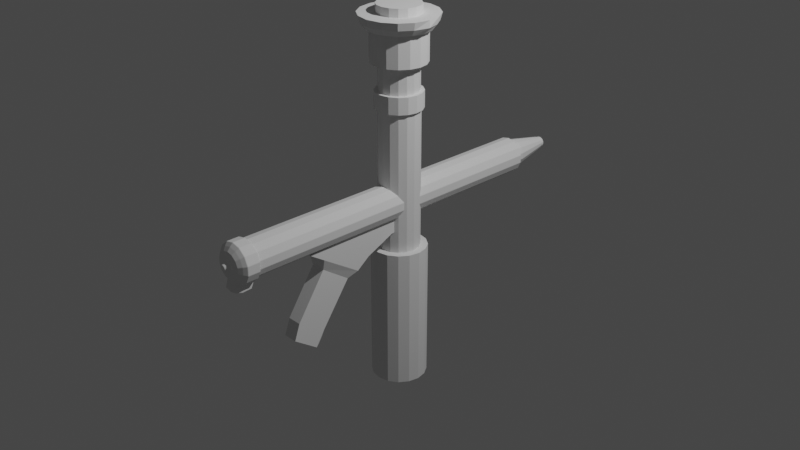 # Source: Family_StarWars.blend  (saved by Blender 2.80.75; exported with 4.5.12 LTS)
import bpy
from mathutils import Matrix  # noqa: F401  (used for matrix-valued properties, if any)

bpy.ops.wm.read_factory_settings(use_empty=True)
scene = bpy.context.scene
scene.name = 'Scene'

# ---- collections
col_lightsaber = bpy.data.collections.new('LightSaber'); scene.collection.children.link(col_lightsaber)
col_pistol = bpy.data.collections.new('Pistol'); scene.collection.children.link(col_pistol)
col_final = bpy.data.collections.new('Final'); scene.collection.children.link(col_final)

# ---- world
world_world = bpy.data.worlds.new('World'); scene.world = world_world
world_world.use_nodes = True; world_world.node_tree.nodes.clear()
_N = world_world.node_tree.nodes; _L = world_world.node_tree.links
n0 = _N.new('ShaderNodeOutputWorld'); n0.name = 'World Output'; n0.location = (300, 300)
n1 = _N.new('ShaderNodeBackground'); n1.name = 'Background'; n1.location = (10, 300)
n1.inputs[0].default_value = (0.05088, 0.05088, 0.05088, 1.0)
_L.new(n1.outputs[0], n0.inputs[0])
n0.is_active_output = True
world_world.color = (0.05088, 0.05088, 0.05088)
world_world.use_sun_shadow = False
world_world.sun_shadow_jitter_overblur = 0.0

# ---- cameras
cam_camera = bpy.data.cameras.new('Camera')
cam_camera.clip_end = 100.0
cam_camera.ortho_scale = 7.314

# ---- lights
light_light = bpy.data.lights.new('Light', 'POINT')
light_light.transmission_factor = 0.0
light_light.energy = 1000.0
light_light.shadow_soft_size = 0.1
light_light.shadow_maximum_resolution = 0.006
light_light.use_absolute_resolution = True

# ---- meshes
me_cylinder_002 = bpy.data.meshes.new('Cylinder.002')
me_cylinder_002.from_pydata([(5.661e-09, 0.294, -1.789), (5.661e-09, 0.294, -0.9879), (0.1125, 0.2716, -1.789), (0.1125, 0.2716, -0.9879), (0.2079, 0.2079, -1.789), (0.2079, 0.2079, -0.9879), (0.2716, 0.1125, -1.789), (0.2716, 0.1125, -0.9879), (0.294, -1.226e-08, -1.789), (0.294, -1.226e-08, -0.9879), (0.2716, -0.1125, -1.789), (0.2716, -0.1125, -0.9879), (0.2079, -0.2079, -1.789), (0.2079, -0.2079, -0.9879), (0.1125, -0.2716, -1.789), (0.1125, -0.2716, -0.9879), (5.006e-08, -0.294, -1.789), (5.006e-08, -0.294, -0.9879), (-0.1125, -0.2716, -1.789), (-0.1125, -0.2716, -0.9879), (-0.2079, -0.2079, -1.789), (-0.2079, -0.2079, -0.9879), (-0.2716, -0.1125, -1.789), (-0.2716, -0.1125, -0.9879), (-0.294, 4.102e-09, -1.789), (-0.294, 4.102e-09, -0.9879), (-0.2716, 0.1125, -1.789), (-0.2716, 0.1125, -0.9879), (-0.2079, 0.2079, -1.789), (-0.2079, 0.2079, -0.9879), (-0.1125, 0.2716, -1.789), (-0.1125, 0.2716, -0.9879), (0.1125, 0.2716, -0.2779), (5.661e-09, 0.294, -0.2779), (0.2079, 0.2079, -0.2779), (0.2716, 0.1125, -0.2779), (0.294, -1.226e-08, -0.2779), (0.2716, -0.1125, -0.2779), (0.2079, -0.2079, -0.2779), (0.1125, -0.2716, -0.2779), (5.006e-08, -0.294, -0.2779), (-0.1125, -0.2716, -0.2779), (-0.2079, -0.2079, -0.2779), (-0.2716, -0.1125, -0.2779), (-0.294, 4.102e-09, -0.2779), (-0.2716, 0.1125, -0.2779), (-0.2079, 0.2079, -0.2779), (-0.1125, 0.2716, -0.2779), (0.09813, 0.2369, -0.2779), (8.747e-09, 0.2564, -0.2779), (0.1813, 0.1813, -0.2779), (0.2369, 0.09813, -0.2779), (0.2564, -1.045e-08, -0.2779), (0.2369, -0.09813, -0.2779), (0.1813, -0.1813, -0.2779), (0.09813, -0.2369, -0.2779), (4.747e-08, -0.2564, -0.2779), (-0.09813, -0.2369, -0.2779), (-0.1813, -0.1813, -0.2779), (-0.2369, -0.09813, -0.2779), (-0.2564, 3.816e-09, -0.2779), (-0.2369, 0.09813, -0.2779), (-0.1813, 0.1813, -0.2779), (-0.09813, 0.2369, -0.2779), (0.09606, 0.2319, -0.2779), (8.985e-09, 0.251, -0.2779), (0.1775, 0.1775, -0.2779), (0.2319, 0.09606, -0.2779), (0.251, -1.023e-08, -0.2779), (0.2319, -0.09606, -0.2779), (0.1775, -0.1775, -0.2779), (0.09606, -0.2319, -0.2779), (4.689e-08, -0.251, -0.2779), (-0.09606, -0.2319, -0.2779), (-0.1775, -0.1775, -0.2779), (-0.2319, -0.09606, -0.2779), (-0.251, 3.735e-09, -0.2779), (-0.2319, 0.09606, -0.2779), (-0.1775, 0.1775, -0.2779), (-0.09606, 0.2319, -0.2779), (0.09524, 0.2299, -0.2779), (9.179e-09, 0.2489, -0.2779), (0.176, 0.176, -0.2779), (0.2299, 0.09524, -0.2779), (0.2489, -1.013e-08, -0.2779), (0.2299, -0.09524, -0.2779), (0.176, -0.176, -0.2779), (0.09524, -0.2299, -0.2779), (4.676e-08, -0.2489, -0.2779), (-0.09524, -0.2299, -0.2779), (-0.176, -0.176, -0.2779), (-0.2299, -0.09524, -0.2779), (-0.2489, 3.711e-09, -0.2779), (-0.2299, 0.09524, -0.2779), (-0.176, 0.176, -0.2779), (-0.09524, 0.2299, -0.2779), (0.08293, 0.2002, -0.2779), (1.094e-08, 0.2167, -0.2779), (0.1532, 0.1532, -0.2779), (0.2002, 0.08293, -0.2779), (0.2167, -8.464e-09, -0.2779), (0.2002, -0.08293, -0.2779), (0.1532, -0.1532, -0.2779), (0.08293, -0.2002, -0.2779), (4.366e-08, -0.2167, -0.2779), (-0.08293, -0.2002, -0.2779), (-0.1532, -0.1532, -0.2779), (-0.2002, -0.08293, -0.2779), (-0.2167, 3.593e-09, -0.2779), (-0.2002, 0.08293, -0.2779), (-0.1532, 0.1532, -0.2779), (-0.08293, 0.2002, -0.2779), (0.08293, 0.2002, 1.205), (-2.688e-08, 0.2167, 1.205), (0.1532, 0.1532, 1.205), (0.2002, 0.08293, 1.205), (0.2167, -8.464e-09, 1.205), (0.2002, -0.08293, 1.205), (0.1532, -0.1532, 1.205), (0.08293, -0.2002, 1.205), (5.841e-09, -0.2167, 1.205), (-0.08293, -0.2002, 1.205), (-0.1532, -0.1532, 1.205), (-0.2002, -0.08293, 1.205), (-0.2167, 3.593e-09, 1.205), (-0.2002, 0.08293, 1.205), (-0.1532, 0.1532, 1.205), (-0.08293, 0.2002, 1.205), (0.0947, 0.2286, 1.205), (-2.885e-08, 0.2475, 1.205), (0.175, 0.175, 1.205), (0.2286, 0.0947, 1.205), (0.2475, -9.93e-09, 1.205), (0.2286, -0.0947, 1.205), (0.175, -0.175, 1.205), (0.0947, -0.2286, 1.205), (8.52e-09, -0.2475, 1.205), (-0.0947, -0.2286, 1.205), (-0.175, -0.175, 1.205), (-0.2286, -0.0947, 1.205), (-0.2475, 3.838e-09, 1.205), (-0.2286, 0.0947, 1.205), (-0.175, 0.175, 1.205), (-0.0947, 0.2286, 1.205), (0.0947, 0.2286, 1.381), (-6.378e-08, 0.2475, 1.381), (0.175, 0.175, 1.381), (0.2286, 0.0947, 1.381), (0.2475, -9.93e-09, 1.381), (0.2286, -0.0947, 1.381), (0.175, -0.175, 1.381), (0.0947, -0.2286, 1.381), (-2.642e-08, -0.2475, 1.381), (-0.0947, -0.2286, 1.381), (-0.175, -0.175, 1.381), (-0.2286, -0.0947, 1.381), (-0.2475, 3.838e-09, 1.381), (-0.2286, 0.0947, 1.381), (-0.175, 0.175, 1.381), (-0.0947, 0.2286, 1.381), (0.07971, 0.1924, 1.381), (-6.047e-08, 0.2083, 1.381), (0.1473, 0.1473, 1.381), (0.1924, 0.07971, 1.381), (0.2083, -8.063e-09, 1.381), (0.1924, -0.07971, 1.381), (0.1473, -0.1473, 1.381), (0.07971, -0.1924, 1.381), (-2.902e-08, -0.2083, 1.381), (-0.07971, -0.1924, 1.381), (-0.1473, -0.1473, 1.381), (-0.1924, -0.07971, 1.381), (-0.2083, 3.525e-09, 1.381), (-0.1924, 0.07971, 1.381), (-0.1473, 0.1473, 1.381), (-0.07971, 0.1924, 1.381), (0.07971, 0.1924, 1.666), (-4.447e-08, 0.2083, 1.666), (0.1473, 0.1473, 1.666), (0.1924, 0.07971, 1.666), (0.2083, -8.063e-09, 1.666), (0.1924, -0.07971, 1.666), (0.1473, -0.1473, 1.666), (0.07971, -0.1924, 1.666), (-1.301e-08, -0.2083, 1.666), (-0.07971, -0.1924, 1.666), (-0.1473, -0.1473, 1.666), (-0.1924, -0.07971, 1.666), (-0.2083, 3.525e-09, 1.666), (-0.1924, 0.07971, 1.666), (-0.1473, 0.1473, 1.666), (-0.07971, 0.1924, 1.666), (0.1104, 0.2665, 1.666), (-5.1e-08, 0.2884, 1.666), (0.2039, 0.2039, 1.666), (0.2665, 0.1104, 1.666), (0.2884, -1.26e-08, 1.666), (0.2665, -0.1104, 1.666), (0.2039, -0.2039, 1.666), (0.1104, -0.2665, 1.666), (-7.451e-09, -0.2884, 1.666), (-0.1104, -0.2665, 1.666), (-0.2039, -0.2039, 1.666), (-0.2665, -0.1104, 1.666), (-0.2884, 3.449e-09, 1.666), (-0.2665, 0.1104, 1.666), (-0.2039, 0.2039, 1.666), (-0.1104, 0.2665, 1.666), (0.1104, 0.2665, 1.998), (-1.218e-08, 0.2884, 1.998), (0.2039, 0.2039, 1.998), (0.2665, 0.1104, 1.998), (0.2884, -1.26e-08, 1.998), (0.2665, -0.1104, 1.998), (0.2039, -0.2039, 1.998), (0.1104, -0.2665, 1.998), (3.137e-08, -0.2884, 1.998), (-0.1104, -0.2665, 1.998), (-0.2039, -0.2039, 1.998), (-0.2665, -0.1104, 1.998), (-0.2884, 3.449e-09, 1.998), (-0.2665, 0.1104, 1.998), (-0.2039, 0.2039, 1.998), (-0.1104, 0.2665, 1.998), (0.128, 0.3091, 1.998), (-1.405e-08, 0.3345, 1.998), (0.2365, 0.2365, 1.998), (0.3091, 0.128, 1.998), (0.3345, -1.491e-08, 1.998), (0.3091, -0.128, 1.998), (0.2365, -0.2365, 1.998), (0.128, -0.3091, 1.998), (3.646e-08, -0.3345, 1.998), (-0.128, -0.3091, 1.998), (-0.2365, -0.2365, 1.998), (-0.3091, -0.128, 1.998), (-0.3345, 3.702e-09, 1.998), (-0.3091, 0.128, 1.998), (-0.2365, 0.2365, 1.998), (-0.128, 0.3091, 1.998), (0.1467, 0.3542, 2.063), (-1.841e-08, 0.3833, 2.063), (0.2711, 0.2711, 2.063), (0.3542, 0.1467, 2.063), (0.3542, -0.1467, 2.063), (0.2711, -0.2711, 2.063), (0.1467, -0.3542, 2.063), (3.947e-08, -0.3833, 2.063), (-0.1467, -0.3542, 2.063), (-0.2711, -0.2711, 2.063), (-0.3542, -0.1467, 2.063), (-0.3833, 3.97e-09, 2.063), (-0.3542, 0.1467, 2.063), (-0.2711, 0.2711, 2.063), (-0.1467, 0.3542, 2.063), (0.4052, -1.845e-08, 2.068), (0.1551, 0.3744, 2.141), (-2.391e-08, 0.4052, 2.141), (0.2865, 0.2865, 2.141), (0.3744, 0.1551, 2.141), (0.4052, -1.845e-08, 2.141), (0.3744, -0.1551, 2.141), (0.2865, -0.2865, 2.141), (0.1551, -0.3744, 2.141), (3.728e-08, -0.4052, 2.141), (-0.1551, -0.3744, 2.141), (-0.2865, -0.2865, 2.141), (-0.3744, -0.1551, 2.141), (-0.4052, 4.091e-09, 2.141), (-0.3744, 0.1551, 2.141), (-0.2865, 0.2865, 2.141), (-0.1551, 0.3744, 2.141), (0.08677, 0.2095, 2.141), (-1.256e-08, 0.2268, 2.141), (0.1603, 0.1603, 2.141), (0.2095, 0.08677, 2.141), (0.2268, -8.686e-09, 2.141), (0.2095, -0.08677, 2.141), (0.1603, -0.1603, 2.141), (0.08677, -0.2095, 2.141), (2.168e-08, -0.2268, 2.141), (-0.08677, -0.2095, 2.141), (-0.1603, -0.1603, 2.141), (-0.2095, -0.08677, 2.141), (-0.2268, 3.93e-09, 2.141), (-0.2095, 0.08677, 2.141), (-0.1603, 0.1603, 2.141), (-0.08677, 0.2095, 2.141), (0.08677, 0.2095, 2.227), (-3.706e-08, 0.2268, 2.227), (0.1603, 0.1603, 2.227), (0.2095, 0.08677, 2.227), (0.2268, -8.686e-09, 2.227), (0.2095, -0.08677, 2.227), (0.1603, -0.1603, 2.227), (0.08677, -0.2095, 2.227), (-2.817e-09, -0.2268, 2.227), (-0.08677, -0.2095, 2.227), (-0.1603, -0.1603, 2.227), (-0.2095, -0.08677, 2.227), (-0.2268, 3.93e-09, 2.227), (-0.2095, 0.08677, 2.227), (-0.1603, 0.1603, 2.227), (-0.08677, 0.2095, 2.227)], [], [(0, 1, 3, 2), (2, 3, 5, 4), (4, 5, 7, 6), (6, 7, 9, 8), (8, 9, 11, 10), (10, 11, 13, 12), (12, 13, 15, 14), (14, 15, 17, 16), (16, 17, 19, 18), (18, 19, 21, 20), (20, 21, 23, 22), (22, 23, 25, 24), (24, 25, 27, 26), (26, 27, 29, 28), (13, 11, 37, 38), (28, 29, 31, 30), (30, 31, 1, 0), (0, 2, 4, 6, 8, 10, 12, 14, 16, 18, 20, 22, 24, 26, 28, 30), (39, 38, 54, 55), (23, 21, 42, 43), (1, 31, 47, 33), (9, 7, 35, 36), (19, 17, 40, 41), (29, 27, 45, 46), (5, 3, 32, 34), (15, 13, 38, 39), (25, 23, 43, 44), (11, 9, 36, 37), (21, 19, 41, 42), (31, 29, 46, 47), (7, 5, 34, 35), (17, 15, 39, 40), (3, 1, 33, 32), (27, 25, 44, 45), (60, 59, 75, 76), (47, 46, 62, 63), (40, 39, 55, 56), (32, 33, 49, 48), (33, 47, 63, 49), (41, 40, 56, 57), (34, 32, 48, 50), (42, 41, 57, 58), (35, 34, 50, 51), (43, 42, 58, 59), (36, 35, 51, 52), (44, 43, 59, 60), (37, 36, 52, 53), (45, 44, 60, 61), (38, 37, 53, 54), (46, 45, 61, 62), (74, 73, 89, 90), (53, 52, 68, 69), (61, 60, 76, 77), (54, 53, 69, 70), (62, 61, 77, 78), (55, 54, 70, 71), (63, 62, 78, 79), (56, 55, 71, 72), (48, 49, 65, 64), (49, 63, 79, 65), (57, 56, 72, 73), (50, 48, 64, 66), (58, 57, 73, 74), (51, 50, 66, 67), (59, 58, 74, 75), (52, 51, 67, 68), (95, 94, 110, 111), (67, 66, 82, 83), (75, 74, 90, 91), (68, 67, 83, 84), (76, 75, 91, 92), (69, 68, 84, 85), (77, 76, 92, 93), (70, 69, 85, 86), (78, 77, 93, 94), (71, 70, 86, 87), (79, 78, 94, 95), (72, 71, 87, 88), (64, 65, 81, 80), (65, 79, 95, 81), (73, 72, 88, 89), (66, 64, 80, 82), (101, 100, 116, 117), (88, 87, 103, 104), (80, 81, 97, 96), (81, 95, 111, 97), (89, 88, 104, 105), (82, 80, 96, 98), (90, 89, 105, 106), (83, 82, 98, 99), (91, 90, 106, 107), (84, 83, 99, 100), (92, 91, 107, 108), (85, 84, 100, 101), (93, 92, 108, 109), (86, 85, 101, 102), (94, 93, 109, 110), (87, 86, 102, 103), (122, 121, 137, 138), (109, 108, 124, 125), (102, 101, 117, 118), (110, 109, 125, 126), (103, 102, 118, 119), (111, 110, 126, 127), (104, 103, 119, 120), (96, 97, 113, 112), (97, 111, 127, 113), (105, 104, 120, 121), (98, 96, 112, 114), (106, 105, 121, 122), (99, 98, 114, 115), (107, 106, 122, 123), (100, 99, 115, 116), (108, 107, 123, 124), (143, 142, 158, 159), (115, 114, 130, 131), (123, 122, 138, 139), (116, 115, 131, 132), (124, 123, 139, 140), (117, 116, 132, 133), (125, 124, 140, 141), (118, 117, 133, 134), (126, 125, 141, 142), (119, 118, 134, 135), (127, 126, 142, 143), (120, 119, 135, 136), (112, 113, 129, 128), (113, 127, 143, 129), (121, 120, 136, 137), (114, 112, 128, 130), (149, 148, 164, 165), (136, 135, 151, 152), (128, 129, 145, 144), (129, 143, 159, 145), (137, 136, 152, 153), (130, 128, 144, 146), (138, 137, 153, 154), (131, 130, 146, 147), (139, 138, 154, 155), (132, 131, 147, 148), (140, 139, 155, 156), (133, 132, 148, 149), (141, 140, 156, 157), (134, 133, 149, 150), (142, 141, 157, 158), (135, 134, 150, 151), (170, 169, 185, 186), (157, 156, 172, 173), (150, 149, 165, 166), (158, 157, 173, 174), (151, 150, 166, 167), (159, 158, 174, 175), (152, 151, 167, 168), (144, 145, 161, 160), (145, 159, 175, 161), (153, 152, 168, 169), (146, 144, 160, 162), (154, 153, 169, 170), (147, 146, 162, 163), (155, 154, 170, 171), (148, 147, 163, 164), (156, 155, 171, 172), (191, 190, 206, 207), (163, 162, 178, 179), (171, 170, 186, 187), (164, 163, 179, 180), (172, 171, 187, 188), (165, 164, 180, 181), (173, 172, 188, 189), (166, 165, 181, 182), (174, 173, 189, 190), (167, 166, 182, 183), (175, 174, 190, 191), (168, 167, 183, 184), (160, 161, 177, 176), (161, 175, 191, 177), (169, 168, 184, 185), (162, 160, 176, 178), (205, 204, 220, 221), (184, 183, 199, 200), (176, 177, 193, 192), (177, 191, 207, 193), (185, 184, 200, 201), (178, 176, 192, 194), (186, 185, 201, 202), (179, 178, 194, 195), (187, 186, 202, 203), (180, 179, 195, 196), (188, 187, 203, 204), (181, 180, 196, 197), (189, 188, 204, 205), (182, 181, 197, 198), (190, 189, 205, 206), (183, 182, 198, 199), (211, 210, 226, 227), (198, 197, 213, 214), (206, 205, 221, 222), (199, 198, 214, 215), (207, 206, 222, 223), (200, 199, 215, 216), (192, 193, 209, 208), (193, 207, 223, 209), (201, 200, 216, 217), (194, 192, 208, 210), (202, 201, 217, 218), (195, 194, 210, 211), (203, 202, 218, 219), (196, 195, 211, 212), (204, 203, 219, 220), (197, 196, 212, 213), (232, 231, 246, 247), (219, 218, 234, 235), (212, 211, 227, 228), (220, 219, 235, 236), (213, 212, 228, 229), (221, 220, 236, 237), (214, 213, 229, 230), (222, 221, 237, 238), (215, 214, 230, 231), (223, 222, 238, 239), (216, 215, 231, 232), (208, 209, 225, 224), (209, 223, 239, 225), (217, 216, 232, 233), (210, 208, 224, 226), (218, 217, 233, 234), (224, 225, 241, 240), (225, 239, 254, 241), (233, 232, 247, 248), (226, 224, 240, 242), (234, 233, 248, 249), (227, 226, 242, 243), (235, 234, 249, 250), (228, 227, 243, 255), (236, 235, 250, 251), (229, 228, 255, 244), (237, 236, 251, 252), (230, 229, 244, 245), (238, 237, 252, 253), (231, 230, 245, 246), (239, 238, 253, 254), (243, 242, 258, 259), (264, 263, 279, 280), (250, 249, 266, 267), (255, 243, 259, 260), (251, 250, 267, 268), (244, 255, 260, 261), (252, 251, 268, 269), (245, 244, 261, 262), (253, 252, 269, 270), (246, 245, 262, 263), (254, 253, 270, 271), (247, 246, 263, 264), (240, 241, 257, 256), (241, 254, 271, 257), (248, 247, 264, 265), (242, 240, 256, 258), (249, 248, 265, 266), (285, 284, 300, 301), (256, 257, 273, 272), (257, 271, 287, 273), (265, 264, 280, 281), (258, 256, 272, 274), (266, 265, 281, 282), (259, 258, 274, 275), (267, 266, 282, 283), (260, 259, 275, 276), (268, 267, 283, 284), (261, 260, 276, 277), (269, 268, 284, 285), (262, 261, 277, 278), (270, 269, 285, 286), (263, 262, 278, 279), (271, 270, 286, 287), (288, 289, 303, 302, 301, 300, 299, 298, 297, 296, 295, 294, 293, 292, 291, 290), (278, 277, 293, 294), (286, 285, 301, 302), (279, 278, 294, 295), (287, 286, 302, 303), (280, 279, 295, 296), (272, 273, 289, 288), (273, 287, 303, 289), (281, 280, 296, 297), (274, 272, 288, 290), (282, 281, 297, 298), (275, 274, 290, 291), (283, 282, 298, 299), (276, 275, 291, 292), (284, 283, 299, 300), (277, 276, 292, 293)])
_uv = me_cylinder_002.uv_layers.new(name='UVMap')
_uv.uv.foreach_set('vector', [1.0, 0.5, 1.0, 1.0, 0.9375, 1.0, 0.9375, 0.5, 0.9375, 0.5, 0.9375, 1.0, 0.875, 1.0, 0.875, 0.5, 0.875, 0.5, 0.875, 1.0, 0.8125, 1.0, 0.8125, 0.5, 0.8125, 0.5, 0.8125, 1.0, 0.75, 1.0, 0.75, 0.5, 0.75, 0.5, 0.75, 1.0, 0.6875, 1.0, 0.6875, 0.5, 0.6875, 0.5, 0.6875, 1.0, 0.625, 1.0, 0.625, 0.5, 0.625, 0.5, 0.625, 1.0, 0.5625, 1.0, 0.5625, 0.5, 0.5625, 0.5, 0.5625, 1.0, 0.5, 1.0, 0.5, 0.5, 0.5, 0.5, 0.5, 1.0, 0.4375, 1.0, 0.4375, 0.5, 0.4375, 0.5, 0.4375, 1.0, 0.375, 1.0, 0.375, 0.5, 0.375, 0.5, 0.375, 1.0, 0.3125, 1.0, 0.3125, 0.5, 0.3125, 0.5, 0.3125, 1.0, 0.25, 1.0, 0.25, 0.5, 0.25, 0.5, 0.25, 1.0, 0.1875, 1.0, 0.1875, 0.5, 0.1875, 0.5, 0.1875, 1.0, 0.125, 1.0, 0.125, 0.5, 0.625, 1.0, 0.6875, 1.0, 0.6875, 1.0, 0.625, 1.0, 0.125, 0.5, 0.125, 1.0, 0.0625, 1.0, 0.0625, 0.5, 0.0625, 0.5, 0.0625, 1.0, 0.0, 1.0, 0.0, 0.5, 0.75, 0.49, 0.8418, 0.4717, 0.9197, 0.4197, 0.9717, 0.3418, 0.99, 0.25, 0.9717, 0.1582, 0.9197, 0.08029, 0.8418, 0.02827, 0.75, 0.01, 0.6582, 0.02827, 0.5803, 0.08029, 0.5283, 0.1582, 0.51, 0.25, 0.5283, 0.3418, 0.5803, 0.4197, 0.6582, 0.4717, 0.5625, 1.0, 0.625, 1.0, 0.625, 1.0, 0.5625, 1.0, 0.3125, 1.0, 0.375, 1.0, 0.375, 1.0, 0.3125, 1.0, 0.0, 1.0, 0.0625, 1.0, 0.0625, 1.0, 0.0, 1.0, 0.75, 1.0, 0.8125, 1.0, 0.8125, 1.0, 0.75, 1.0, 0.4375, 1.0, 0.5, 1.0, 0.5, 1.0, 0.4375, 1.0, 0.125, 1.0, 0.1875, 1.0, 0.1875, 1.0, 0.125, 1.0, 0.875, 1.0, 0.9375, 1.0, 0.9375, 1.0, 0.875, 1.0, 0.5625, 1.0, 0.625, 1.0, 0.625, 1.0, 0.5625, 1.0, 0.25, 1.0, 0.3125, 1.0, 0.3125, 1.0, 0.25, 1.0, 0.6875, 1.0, 0.75, 1.0, 0.75, 1.0, 0.6875, 1.0, 0.375, 1.0, 0.4375, 1.0, 0.4375, 1.0, 0.375, 1.0, 0.0625, 1.0, 0.125, 1.0, 0.125, 1.0, 0.0625, 1.0, 0.8125, 1.0, 0.875, 1.0, 0.875, 1.0, 0.8125, 1.0, 0.5, 1.0, 0.5625, 1.0, 0.5625, 1.0, 0.5, 1.0, 0.9375, 1.0, 1.0, 1.0, 1.0, 1.0, 0.9375, 1.0, 0.1875, 1.0, 0.25, 1.0, 0.25, 1.0, 0.1875, 1.0, 0.25, 1.0, 0.3125, 1.0, 0.3125, 1.0, 0.25, 1.0, 0.0625, 1.0, 0.125, 1.0, 0.125, 1.0, 0.0625, 1.0, 0.5, 1.0, 0.5625, 1.0, 0.5625, 1.0, 0.5, 1.0, 0.9375, 1.0, 1.0, 1.0, 1.0, 1.0, 0.9375, 1.0, 0.0, 1.0, 0.0625, 1.0, 0.0625, 1.0, 0.0, 1.0, 0.4375, 1.0, 0.5, 1.0, 0.5, 1.0, 0.4375, 1.0, 0.875, 1.0, 0.9375, 1.0, 0.9375, 1.0, 0.875, 1.0, 0.375, 1.0, 0.4375, 1.0, 0.4375, 1.0, 0.375, 1.0, 0.8125, 1.0, 0.875, 1.0, 0.875, 1.0, 0.8125, 1.0, 0.3125, 1.0, 0.375, 1.0, 0.375, 1.0, 0.3125, 1.0, 0.75, 1.0, 0.8125, 1.0, 0.8125, 1.0, 0.75, 1.0, 0.25, 1.0, 0.3125, 1.0, 0.3125, 1.0, 0.25, 1.0, 0.6875, 1.0, 0.75, 1.0, 0.75, 1.0, 0.6875, 1.0, 0.1875, 1.0, 0.25, 1.0, 0.25, 1.0, 0.1875, 1.0, 0.625, 1.0, 0.6875, 1.0, 0.6875, 1.0, 0.625, 1.0, 0.125, 1.0, 0.1875, 1.0, 0.1875, 1.0, 0.125, 1.0, 0.375, 1.0, 0.4375, 1.0, 0.4375, 1.0, 0.375, 1.0, 0.6875, 1.0, 0.75, 1.0, 0.75, 1.0, 0.6875, 1.0, 0.1875, 1.0, 0.25, 1.0, 0.25, 1.0, 0.1875, 1.0, 0.625, 1.0, 0.6875, 1.0, 0.6875, 1.0, 0.625, 1.0, 0.125, 1.0, 0.1875, 1.0, 0.1875, 1.0, 0.125, 1.0, 0.5625, 1.0, 0.625, 1.0, 0.625, 1.0, 0.5625, 1.0, 0.0625, 1.0, 0.125, 1.0, 0.125, 1.0, 0.0625, 1.0, 0.5, 1.0, 0.5625, 1.0, 0.5625, 1.0, 0.5, 1.0, 0.9375, 1.0, 1.0, 1.0, 1.0, 1.0, 0.9375, 1.0, 0.0, 1.0, 0.0625, 1.0, 0.0625, 1.0, 0.0, 1.0, 0.4375, 1.0, 0.5, 1.0, 0.5, 1.0, 0.4375, 1.0, 0.875, 1.0, 0.9375, 1.0, 0.9375, 1.0, 0.875, 1.0, 0.375, 1.0, 0.4375, 1.0, 0.4375, 1.0, 0.375, 1.0, 0.8125, 1.0, 0.875, 1.0, 0.875, 1.0, 0.8125, 1.0, 0.3125, 1.0, 0.375, 1.0, 0.375, 1.0, 0.3125, 1.0, 0.75, 1.0, 0.8125, 1.0, 0.8125, 1.0, 0.75, 1.0, 0.0625, 1.0, 0.125, 1.0, 0.125, 1.0, 0.0625, 1.0, 0.8125, 1.0, 0.875, 1.0, 0.875, 1.0, 0.8125, 1.0, 0.3125, 1.0, 0.375, 1.0, 0.375, 1.0, 0.3125, 1.0, 0.75, 1.0, 0.8125, 1.0, 0.8125, 1.0, 0.75, 1.0, 0.25, 1.0, 0.3125, 1.0, 0.3125, 1.0, 0.25, 1.0, 0.6875, 1.0, 0.75, 1.0, 0.75, 1.0, 0.6875, 1.0, 0.1875, 1.0, 0.25, 1.0, 0.25, 1.0, 0.1875, 1.0, 0.625, 1.0, 0.6875, 1.0, 0.6875, 1.0, 0.625, 1.0, 0.125, 1.0, 0.1875, 1.0, 0.1875, 1.0, 0.125, 1.0, 0.5625, 1.0, 0.625, 1.0, 0.625, 1.0, 0.5625, 1.0, 0.0625, 1.0, 0.125, 1.0, 0.125, 1.0, 0.0625, 1.0, 0.5, 1.0, 0.5625, 1.0, 0.5625, 1.0, 0.5, 1.0, 0.9375, 1.0, 1.0, 1.0, 1.0, 1.0, 0.9375, 1.0, 0.0, 1.0, 0.0625, 1.0, 0.0625, 1.0, 0.0, 1.0, 0.4375, 1.0, 0.5, 1.0, 0.5, 1.0, 0.4375, 1.0, 0.875, 1.0, 0.9375, 1.0, 0.9375, 1.0, 0.875, 1.0, 0.6875, 1.0, 0.75, 1.0, 0.75, 1.0, 0.6875, 1.0, 0.5, 1.0, 0.5625, 1.0, 0.5625, 1.0, 0.5, 1.0, 0.9375, 1.0, 1.0, 1.0, 1.0, 1.0, 0.9375, 1.0, 0.0, 1.0, 0.0625, 1.0, 0.0625, 1.0, 0.0, 1.0, 0.4375, 1.0, 0.5, 1.0, 0.5, 1.0, 0.4375, 1.0, 0.875, 1.0, 0.9375, 1.0, 0.9375, 1.0, 0.875, 1.0, 0.375, 1.0, 0.4375, 1.0, 0.4375, 1.0, 0.375, 1.0, 0.8125, 1.0, 0.875, 1.0, 0.875, 1.0, 0.8125, 1.0, 0.3125, 1.0, 0.375, 1.0, 0.375, 1.0, 0.3125, 1.0, 0.75, 1.0, 0.8125, 1.0, 0.8125, 1.0, 0.75, 1.0, 0.25, 1.0, 0.3125, 1.0, 0.3125, 1.0, 0.25, 1.0, 0.6875, 1.0, 0.75, 1.0, 0.75, 1.0, 0.6875, 1.0, 0.1875, 1.0, 0.25, 1.0, 0.25, 1.0, 0.1875, 1.0, 0.625, 1.0, 0.6875, 1.0, 0.6875, 1.0, 0.625, 1.0, 0.125, 1.0, 0.1875, 1.0, 0.1875, 1.0, 0.125, 1.0, 0.5625, 1.0, 0.625, 1.0, 0.625, 1.0, 0.5625, 1.0, 0.375, 1.0, 0.4375, 1.0, 0.4375, 1.0, 0.375, 1.0, 0.1875, 1.0, 0.25, 1.0, 0.25, 1.0, 0.1875, 1.0, 0.625, 1.0, 0.6875, 1.0, 0.6875, 1.0, 0.625, 1.0, 0.125, 1.0, 0.1875, 1.0, 0.1875, 1.0, 0.125, 1.0, 0.5625, 1.0, 0.625, 1.0, 0.625, 1.0, 0.5625, 1.0, 0.0625, 1.0, 0.125, 1.0, 0.125, 1.0, 0.0625, 1.0, 0.5, 1.0, 0.5625, 1.0, 0.5625, 1.0, 0.5, 1.0, 0.9375, 1.0, 1.0, 1.0, 1.0, 1.0, 0.9375, 1.0, 0.0, 1.0, 0.0625, 1.0, 0.0625, 1.0, 0.0, 1.0, 0.4375, 1.0, 0.5, 1.0, 0.5, 1.0, 0.4375, 1.0, 0.875, 1.0, 0.9375, 1.0, 0.9375, 1.0, 0.875, 1.0, 0.375, 1.0, 0.4375, 1.0, 0.4375, 1.0, 0.375, 1.0, 0.8125, 1.0, 0.875, 1.0, 0.875, 1.0, 0.8125, 1.0, 0.3125, 1.0, 0.375, 1.0, 0.375, 1.0, 0.3125, 1.0, 0.75, 1.0, 0.8125, 1.0, 0.8125, 1.0, 0.75, 1.0, 0.25, 1.0, 0.3125, 1.0, 0.3125, 1.0, 0.25, 1.0, 0.0625, 1.0, 0.125, 1.0, 0.125, 1.0, 0.0625, 1.0, 0.8125, 1.0, 0.875, 1.0, 0.875, 1.0, 0.8125, 1.0, 0.3125, 1.0, 0.375, 1.0, 0.375, 1.0, 0.3125, 1.0, 0.75, 1.0, 0.8125, 1.0, 0.8125, 1.0, 0.75, 1.0, 0.25, 1.0, 0.3125, 1.0, 0.3125, 1.0, 0.25, 1.0, 0.6875, 1.0, 0.75, 1.0, 0.75, 1.0, 0.6875, 1.0, 0.1875, 1.0, 0.25, 1.0, 0.25, 1.0, 0.1875, 1.0, 0.625, 1.0, 0.6875, 1.0, 0.6875, 1.0, 0.625, 1.0, 0.125, 1.0, 0.1875, 1.0, 0.1875, 1.0, 0.125, 1.0, 0.5625, 1.0, 0.625, 1.0, 0.625, 1.0, 0.5625, 1.0, 0.0625, 1.0, 0.125, 1.0, 0.125, 1.0, 0.0625, 1.0, 0.5, 1.0, 0.5625, 1.0, 0.5625, 1.0, 0.5, 1.0, 0.9375, 1.0, 1.0, 1.0, 1.0, 1.0, 0.9375, 1.0, 0.0, 1.0, 0.0625, 1.0, 0.0625, 1.0, 0.0, 1.0, 0.4375, 1.0, 0.5, 1.0, 0.5, 1.0, 0.4375, 1.0, 0.875, 1.0, 0.9375, 1.0, 0.9375, 1.0, 0.875, 1.0, 0.6875, 1.0, 0.75, 1.0, 0.75, 1.0, 0.6875, 1.0, 0.5, 1.0, 0.5625, 1.0, 0.5625, 1.0, 0.5, 1.0, 0.9375, 1.0, 1.0, 1.0, 1.0, 1.0, 0.9375, 1.0, 0.0, 1.0, 0.0625, 1.0, 0.0625, 1.0, 0.0, 1.0, 0.4375, 1.0, 0.5, 1.0, 0.5, 1.0, 0.4375, 1.0, 0.875, 1.0, 0.9375, 1.0, 0.9375, 1.0, 0.875, 1.0, 0.375, 1.0, 0.4375, 1.0, 0.4375, 1.0, 0.375, 1.0, 0.8125, 1.0, 0.875, 1.0, 0.875, 1.0, 0.8125, 1.0, 0.3125, 1.0, 0.375, 1.0, 0.375, 1.0, 0.3125, 1.0, 0.75, 1.0, 0.8125, 1.0, 0.8125, 1.0, 0.75, 1.0, 0.25, 1.0, 0.3125, 1.0, 0.3125, 1.0, 0.25, 1.0, 0.6875, 1.0, 0.75, 1.0, 0.75, 1.0, 0.6875, 1.0, 0.1875, 1.0, 0.25, 1.0, 0.25, 1.0, 0.1875, 1.0, 0.625, 1.0, 0.6875, 1.0, 0.6875, 1.0, 0.625, 1.0, 0.125, 1.0, 0.1875, 1.0, 0.1875, 1.0, 0.125, 1.0, 0.5625, 1.0, 0.625, 1.0, 0.625, 1.0, 0.5625, 1.0, 0.375, 1.0, 0.4375, 1.0, 0.4375, 1.0, 0.375, 1.0, 0.1875, 1.0, 0.25, 1.0, 0.25, 1.0, 0.1875, 1.0, 0.625, 1.0, 0.6875, 1.0, 0.6875, 1.0, 0.625, 1.0, 0.125, 1.0, 0.1875, 1.0, 0.1875, 1.0, 0.125, 1.0, 0.5625, 1.0, 0.625, 1.0, 0.625, 1.0, 0.5625, 1.0, 0.0625, 1.0, 0.125, 1.0, 0.125, 1.0, 0.0625, 1.0, 0.5, 1.0, 0.5625, 1.0, 0.5625, 1.0, 0.5, 1.0, 0.9375, 1.0, 1.0, 1.0, 1.0, 1.0, 0.9375, 1.0, 0.0, 1.0, 0.0625, 1.0, 0.0625, 1.0, 0.0, 1.0, 0.4375, 1.0, 0.5, 1.0, 0.5, 1.0, 0.4375, 1.0, 0.875, 1.0, 0.9375, 1.0, 0.9375, 1.0, 0.875, 1.0, 0.375, 1.0, 0.4375, 1.0, 0.4375, 1.0, 0.375, 1.0, 0.8125, 1.0, 0.875, 1.0, 0.875, 1.0, 0.8125, 1.0, 0.3125, 1.0, 0.375, 1.0, 0.375, 1.0, 0.3125, 1.0, 0.75, 1.0, 0.8125, 1.0, 0.8125, 1.0, 0.75, 1.0, 0.25, 1.0, 0.3125, 1.0, 0.3125, 1.0, 0.25, 1.0, 0.0625, 1.0, 0.125, 1.0, 0.125, 1.0, 0.0625, 1.0, 0.8125, 1.0, 0.875, 1.0, 0.875, 1.0, 0.8125, 1.0, 0.3125, 1.0, 0.375, 1.0, 0.375, 1.0, 0.3125, 1.0, 0.75, 1.0, 0.8125, 1.0, 0.8125, 1.0, 0.75, 1.0, 0.25, 1.0, 0.3125, 1.0, 0.3125, 1.0, 0.25, 1.0, 0.6875, 1.0, 0.75, 1.0, 0.75, 1.0, 0.6875, 1.0, 0.1875, 1.0, 0.25, 1.0, 0.25, 1.0, 0.1875, 1.0, 0.625, 1.0, 0.6875, 1.0, 0.6875, 1.0, 0.625, 1.0, 0.125, 1.0, 0.1875, 1.0, 0.1875, 1.0, 0.125, 1.0, 0.5625, 1.0, 0.625, 1.0, 0.625, 1.0, 0.5625, 1.0, 0.0625, 1.0, 0.125, 1.0, 0.125, 1.0, 0.0625, 1.0, 0.5, 1.0, 0.5625, 1.0, 0.5625, 1.0, 0.5, 1.0, 0.9375, 1.0, 1.0, 1.0, 1.0, 1.0, 0.9375, 1.0, 0.0, 1.0, 0.0625, 1.0, 0.0625, 1.0, 0.0, 1.0, 0.4375, 1.0, 0.5, 1.0, 0.5, 1.0, 0.4375, 1.0, 0.875, 1.0, 0.9375, 1.0, 0.9375, 1.0, 0.875, 1.0, 0.1875, 1.0, 0.25, 1.0, 0.25, 1.0, 0.1875, 1.0, 0.5, 1.0, 0.5625, 1.0, 0.5625, 1.0, 0.5, 1.0, 0.9375, 1.0, 1.0, 1.0, 1.0, 1.0, 0.9375, 1.0, 0.0, 1.0, 0.0625, 1.0, 0.0625, 1.0, 0.0, 1.0, 0.4375, 1.0, 0.5, 1.0, 0.5, 1.0, 0.4375, 1.0, 0.875, 1.0, 0.9375, 1.0, 0.9375, 1.0, 0.875, 1.0, 0.375, 1.0, 0.4375, 1.0, 0.4375, 1.0, 0.375, 1.0, 0.8125, 1.0, 0.875, 1.0, 0.875, 1.0, 0.8125, 1.0, 0.3125, 1.0, 0.375, 1.0, 0.375, 1.0, 0.3125, 1.0, 0.75, 1.0, 0.8125, 1.0, 0.8125, 1.0, 0.75, 1.0, 0.25, 1.0, 0.3125, 1.0, 0.3125, 1.0, 0.25, 1.0, 0.6875, 1.0, 0.75, 1.0, 0.75, 1.0, 0.6875, 1.0, 0.1875, 1.0, 0.25, 1.0, 0.25, 1.0, 0.1875, 1.0, 0.625, 1.0, 0.6875, 1.0, 0.6875, 1.0, 0.625, 1.0, 0.125, 1.0, 0.1875, 1.0, 0.1875, 1.0, 0.125, 1.0, 0.5625, 1.0, 0.625, 1.0, 0.625, 1.0, 0.5625, 1.0, 0.8125, 1.0, 0.875, 1.0, 0.875, 1.0, 0.8125, 1.0, 0.625, 1.0, 0.6875, 1.0, 0.6875, 1.0, 0.625, 1.0, 0.125, 1.0, 0.1875, 1.0, 0.1875, 1.0, 0.125, 1.0, 0.5625, 1.0, 0.625, 1.0, 0.625, 1.0, 0.5625, 1.0, 0.0625, 1.0, 0.125, 1.0, 0.125, 1.0, 0.0625, 1.0, 0.5, 1.0, 0.5625, 1.0, 0.5625, 1.0, 0.5, 1.0, 0.9375, 1.0, 1.0, 1.0, 1.0, 1.0, 0.9375, 1.0, 0.0, 1.0, 0.0625, 1.0, 0.0625, 1.0, 0.0, 1.0, 0.4375, 1.0, 0.5, 1.0, 0.5, 1.0, 0.4375, 1.0, 0.875, 1.0, 0.9375, 1.0, 0.9375, 1.0, 0.875, 1.0, 0.375, 1.0, 0.4375, 1.0, 0.4375, 1.0, 0.375, 1.0, 0.8125, 1.0, 0.875, 1.0, 0.875, 1.0, 0.8125, 1.0, 0.3125, 1.0, 0.375, 1.0, 0.375, 1.0, 0.3125, 1.0, 0.75, 1.0, 0.8125, 1.0, 0.8125, 1.0, 0.75, 1.0, 0.25, 1.0, 0.3125, 1.0, 0.3125, 1.0, 0.25, 1.0, 0.6875, 1.0, 0.75, 1.0, 0.75, 1.0, 0.6875, 1.0, 0.5, 1.0, 0.5625, 1.0, 0.5625, 1.0, 0.5, 1.0, 0.3125, 1.0, 0.375, 1.0, 0.375, 1.0, 0.3125, 1.0, 0.75, 1.0, 0.8125, 1.0, 0.8125, 1.0, 0.75, 1.0, 0.25, 1.0, 0.3125, 1.0, 0.3125, 1.0, 0.25, 1.0, 0.6875, 1.0, 0.75, 1.0, 0.75, 1.0, 0.6875, 1.0, 0.1875, 1.0, 0.25, 1.0, 0.25, 1.0, 0.1875, 1.0, 0.625, 1.0, 0.6875, 1.0, 0.6875, 1.0, 0.625, 1.0, 0.125, 1.0, 0.1875, 1.0, 0.1875, 1.0, 0.125, 1.0, 0.5625, 1.0, 0.625, 1.0, 0.625, 1.0, 0.5625, 1.0, 0.0625, 1.0, 0.125, 1.0, 0.125, 1.0, 0.0625, 1.0, 0.5, 1.0, 0.5625, 1.0, 0.5625, 1.0, 0.5, 1.0, 0.9375, 1.0, 1.0, 1.0, 1.0, 1.0, 0.9375, 1.0, 0.0, 1.0, 0.0625, 1.0, 0.0625, 1.0, 0.0, 1.0, 0.4375, 1.0, 0.5, 1.0, 0.5, 1.0, 0.4375, 1.0, 0.875, 1.0, 0.9375, 1.0, 0.9375, 1.0, 0.875, 1.0, 0.375, 1.0, 0.4375, 1.0, 0.4375, 1.0, 0.375, 1.0, 0.9375, 1.0, 1.0, 1.0, 1.0, 1.0, 0.9375, 1.0, 0.0, 1.0, 0.0625, 1.0, 0.0625, 1.0, 0.0, 1.0, 0.4375, 1.0, 0.5, 1.0, 0.5, 1.0, 0.4375, 1.0, 0.875, 1.0, 0.9375, 1.0, 0.9375, 1.0, 0.875, 1.0, 0.375, 1.0, 0.4375, 1.0, 0.4375, 1.0, 0.375, 1.0, 0.8125, 1.0, 0.875, 1.0, 0.875, 1.0, 0.8125, 1.0, 0.3125, 1.0, 0.375, 1.0, 0.375, 1.0, 0.3125, 1.0, 0.75, 1.0, 0.8125, 1.0, 0.8125, 1.0, 0.75, 1.0, 0.25, 1.0, 0.3125, 1.0, 0.3125, 1.0, 0.25, 1.0, 0.6875, 1.0, 0.75, 1.0, 0.75, 1.0, 0.6875, 1.0, 0.1875, 1.0, 0.25, 1.0, 0.25, 1.0, 0.1875, 1.0, 0.625, 1.0, 0.6875, 1.0, 0.6875, 1.0, 0.625, 1.0, 0.125, 1.0, 0.1875, 1.0, 0.1875, 1.0, 0.125, 1.0, 0.5625, 1.0, 0.625, 1.0, 0.625, 1.0, 0.5625, 1.0, 0.0625, 1.0, 0.125, 1.0, 0.125, 1.0, 0.0625, 1.0, 0.8125, 1.0, 0.875, 1.0, 0.875, 1.0, 0.8125, 1.0, 0.5, 1.0, 0.5625, 1.0, 0.5625, 1.0, 0.5, 1.0, 0.3125, 1.0, 0.375, 1.0, 0.375, 1.0, 0.3125, 1.0, 0.75, 1.0, 0.8125, 1.0, 0.8125, 1.0, 0.75, 1.0, 0.25, 1.0, 0.3125, 1.0, 0.3125, 1.0, 0.25, 1.0, 0.6875, 1.0, 0.75, 1.0, 0.75, 1.0, 0.6875, 1.0, 0.1875, 1.0, 0.25, 1.0, 0.25, 1.0, 0.1875, 1.0, 0.625, 1.0, 0.6875, 1.0, 0.6875, 1.0, 0.625, 1.0, 0.125, 1.0, 0.1875, 1.0, 0.1875, 1.0, 0.125, 1.0, 0.5625, 1.0, 0.625, 1.0, 0.625, 1.0, 0.5625, 1.0, 0.0625, 1.0, 0.125, 1.0, 0.125, 1.0, 0.0625, 1.0, 0.5, 1.0, 0.5625, 1.0, 0.5625, 1.0, 0.5, 1.0, 0.9375, 1.0, 1.0, 1.0, 1.0, 1.0, 0.9375, 1.0, 0.0, 1.0, 0.0625, 1.0, 0.0625, 1.0, 0.0, 1.0, 0.4375, 1.0, 0.5, 1.0, 0.5, 1.0, 0.4375, 1.0, 0.875, 1.0, 0.9375, 1.0, 0.9375, 1.0, 0.875, 1.0, 0.375, 1.0, 0.4375, 1.0, 0.4375, 1.0, 0.375, 1.0, 0.1875, 1.0, 0.25, 1.0, 0.25, 1.0, 0.1875, 1.0, 0.9375, 1.0, 1.0, 1.0, 1.0, 1.0, 0.9375, 1.0, 0.0, 1.0, 0.0625, 1.0, 0.0625, 1.0, 0.0, 1.0, 0.4375, 1.0, 0.5, 1.0, 0.5, 1.0, 0.4375, 1.0, 0.875, 1.0, 0.9375, 1.0, 0.9375, 1.0, 0.875, 1.0, 0.375, 1.0, 0.4375, 1.0, 0.4375, 1.0, 0.375, 1.0, 0.8125, 1.0, 0.875, 1.0, 0.875, 1.0, 0.8125, 1.0, 0.3125, 1.0, 0.375, 1.0, 0.375, 1.0, 0.3125, 1.0, 0.75, 1.0, 0.8125, 1.0, 0.8125, 1.0, 0.75, 1.0, 0.25, 1.0, 0.3125, 1.0, 0.3125, 1.0, 0.25, 1.0, 0.6875, 1.0, 0.75, 1.0, 0.75, 1.0, 0.6875, 1.0, 0.1875, 1.0, 0.25, 1.0, 0.25, 1.0, 0.1875, 1.0, 0.625, 1.0, 0.6875, 1.0, 0.6875, 1.0, 0.625, 1.0, 0.125, 1.0, 0.1875, 1.0, 0.1875, 1.0, 0.125, 1.0, 0.5625, 1.0, 0.625, 1.0, 0.625, 1.0, 0.5625, 1.0, 0.0625, 1.0, 0.125, 1.0, 0.125, 1.0, 0.0625, 1.0, 0.3418, 0.4717, 0.25, 0.49, 0.1582, 0.4717, 0.08029, 0.4197, 0.02827, 0.3418, 0.01, 0.25, 0.02827, 0.1582, 0.08029, 0.08029, 0.1582, 0.02827, 0.25, 0.01, 0.3418, 0.02827, 0.4197, 0.08029, 0.4717, 0.1582, 0.49, 0.25, 0.4717, 0.3418, 0.4197, 0.4197, 0.625, 1.0, 0.6875, 1.0, 0.6875, 1.0, 0.625, 1.0, 0.125, 1.0, 0.1875, 1.0, 0.1875, 1.0, 0.125, 1.0, 0.5625, 1.0, 0.625, 1.0, 0.625, 1.0, 0.5625, 1.0, 0.0625, 1.0, 0.125, 1.0, 0.125, 1.0, 0.0625, 1.0, 0.5, 1.0, 0.5625, 1.0, 0.5625, 1.0, 0.5, 1.0, 0.9375, 1.0, 1.0, 1.0, 1.0, 1.0, 0.9375, 1.0, 0.0, 1.0, 0.0625, 1.0, 0.0625, 1.0, 0.0, 1.0, 0.4375, 1.0, 0.5, 1.0, 0.5, 1.0, 0.4375, 1.0, 0.875, 1.0, 0.9375, 1.0, 0.9375, 1.0, 0.875, 1.0, 0.375, 1.0, 0.4375, 1.0, 0.4375, 1.0, 0.375, 1.0, 0.8125, 1.0, 0.875, 1.0, 0.875, 1.0, 0.8125, 1.0, 0.3125, 1.0, 0.375, 1.0, 0.375, 1.0, 0.3125, 1.0, 0.75, 1.0, 0.8125, 1.0, 0.8125, 1.0, 0.75, 1.0, 0.25, 1.0, 0.3125, 1.0, 0.3125, 1.0, 0.25, 1.0, 0.6875, 1.0, 0.75, 1.0, 0.75, 1.0, 0.6875, 1.0])
me_cylinder_002.use_remesh_preserve_volume = False
me_cylinder_002.use_remesh_preserve_attributes = False
me_cylinder_002.use_mirror_vertex_groups = False
me_cylinder_002.update()
me_cube_001 = bpy.data.meshes.new('Cube.001')
me_cube_001.from_pydata([(-0.07711, -1.384, -0.6295), (-0.07711, -1.069, -0.1576), (-0.07711, -1.084, -0.8192), (-0.07711, -0.7661, -0.3657), (0.07711, -1.384, -0.6295), (0.07711, -1.069, -0.1576), (0.07711, -1.084, -0.8192), (0.07711, -0.7661, -0.3657), (-0.1161, -1.083, -0.03415), (-0.1161, -0.6652, -0.3038), (0.1161, -0.6652, -0.3038), (0.1161, -1.083, -0.03415), (-0.1161, -1.251, 0.07573), (-0.1161, -0.5237, -0.1953), (0.1161, -0.5237, -0.1953), (0.1161, -1.251, 0.07573), (-0.1161, -0.6245, 0.09678), (-0.1161, -0.2113, -0.05476), (0.1161, -0.2113, -0.05476), (0.1161, -0.6245, 0.09678), (-0.1161, 0.04967, 0.08119), (-0.1161, -0.04147, -0.04472), (0.1161, -0.04147, -0.04472), (0.1161, 0.04967, 0.08119), (-0.07711, -1.185, -0.982), (-0.07711, -1.444, -0.7996), (0.07711, -1.185, -0.982), (0.07711, -1.444, -0.7996), (0.03017, -1.078, -0.92), (-0.03017, -1.078, -0.92), (0.03017, -1.117, -0.9837), (-0.03017, -1.117, -0.9837)], [], [(0, 1, 3, 2), (2, 3, 7, 6), (6, 7, 5, 4), (4, 5, 1, 0), (4, 0, 25, 27), (7, 3, 9, 10), (11, 10, 14, 15), (5, 7, 10, 11), (3, 1, 8, 9), (1, 5, 11, 8), (12, 15, 19, 16), (9, 8, 12, 13), (8, 11, 15, 12), (10, 9, 13, 14), (19, 18, 22, 23), (14, 13, 17, 18), (15, 14, 18, 19), (13, 12, 16, 17), (22, 21, 20, 23), (17, 16, 20, 21), (16, 19, 23, 20), (18, 17, 21, 22), (24, 26, 27, 25), (26, 24, 31, 30), (0, 2, 24, 25), (6, 4, 27, 26), (29, 28, 30, 31), (6, 26, 30, 28), (2, 6, 28, 29), (24, 2, 29, 31)])
_uv = me_cube_001.uv_layers.new(name='UVMap')
_uv.uv.foreach_set('vector', [0.375, 0.0, 0.625, 0.0, 0.625, 0.25, 0.375, 0.25, 0.375, 0.25, 0.625, 0.25, 0.625, 0.5, 0.375, 0.5, 0.375, 0.5, 0.625, 0.5, 0.625, 0.75, 0.375, 0.75, 0.375, 0.75, 0.625, 0.75, 0.625, 1.0, 0.375, 1.0, 0.375, 0.75, 0.375, 1.0, 0.375, 1.0, 0.375, 0.75, 0.625, 0.5, 0.625, 0.25, 0.625, 0.25, 0.625, 0.5, 0.625, 0.75, 0.625, 0.5, 0.625, 0.5, 0.625, 0.75, 0.625, 0.75, 0.625, 0.5, 0.625, 0.5, 0.625, 0.75, 0.625, 0.25, 0.625, 0.0, 0.625, 0.0, 0.625, 0.25, 0.625, 1.0, 0.625, 0.75, 0.625, 0.75, 0.625, 1.0, 0.625, 1.0, 0.625, 0.75, 0.625, 0.75, 0.625, 1.0, 0.625, 0.25, 0.625, 0.0, 0.625, 0.0, 0.625, 0.25, 0.625, 1.0, 0.625, 0.75, 0.625, 0.75, 0.625, 1.0, 0.625, 0.5, 0.625, 0.25, 0.625, 0.25, 0.625, 0.5, 0.625, 0.75, 0.625, 0.5, 0.625, 0.5, 0.625, 0.75, 0.625, 0.5, 0.625, 0.25, 0.625, 0.25, 0.625, 0.5, 0.625, 0.75, 0.625, 0.5, 0.625, 0.5, 0.625, 0.75, 0.625, 0.25, 0.625, 0.0, 0.625, 0.0, 0.625, 0.25, 0.625, 0.5, 0.875, 0.5, 0.875, 0.75, 0.625, 0.75, 0.625, 0.25, 0.625, 0.0, 0.625, 0.0, 0.625, 0.25, 0.625, 1.0, 0.625, 0.75, 0.625, 0.75, 0.625, 1.0, 0.625, 0.5, 0.625, 0.25, 0.625, 0.25, 0.625, 0.5, 0.125, 0.5, 0.375, 0.5, 0.375, 0.75, 0.125, 0.75, 0.375, 0.5, 0.125, 0.5, 0.125, 0.5, 0.375, 0.5, 0.375, 0.0, 0.375, 0.25, 0.375, 0.25, 0.375, 0.0, 0.375, 0.5, 0.375, 0.75, 0.375, 0.75, 0.375, 0.5, 0.375, 0.25, 0.375, 0.5, 0.375, 0.5, 0.375, 0.25, 0.375, 0.5, 0.375, 0.5, 0.375, 0.5, 0.375, 0.5, 0.375, 0.25, 0.375, 0.5, 0.375, 0.5, 0.375, 0.25, 0.375, 0.25, 0.375, 0.25, 0.375, 0.25, 0.375, 0.25])
me_cube_001.use_remesh_preserve_volume = False
me_cube_001.use_remesh_preserve_attributes = False
me_cube_001.use_mirror_vertex_groups = False
me_cube_001.update()
me_cylinder_001 = bpy.data.meshes.new('Cylinder.001')
me_cylinder_001.from_pydata([(5.268e-17, 1.636, 0.4274), (0.07839, -2.053, 0.3958), (0.08248, 1.636, 0.4085), (0.1413, -2.053, 0.3457), (0.1486, 1.636, 0.3558), (0.1761, -2.053, 0.2732), (0.1853, 1.636, 0.2796), (0.1761, -2.053, 0.1928), (0.1853, 1.636, 0.195), (0.1413, -2.053, 0.1204), (0.1486, 1.636, 0.1187), (0.07839, -2.053, 0.07026), (0.08248, 1.636, 0.06597), (2.923e-08, -2.075, 0.05237), (2.871e-08, 1.636, 0.04715), (-0.07839, -2.053, 0.07026), (-0.08248, 1.636, 0.06597), (-0.1413, -2.053, 0.1204), (-0.1486, 1.636, 0.1187), (-0.1761, -2.053, 0.1928), (-0.1853, 1.636, 0.195), (-0.1761, -2.053, 0.2732), (-0.1853, 1.636, 0.2796), (-0.1413, -2.053, 0.3457), (-0.1486, 1.636, 0.3558), (1.952e-09, -2.053, 0.4137), (-0.08248, 1.636, 0.4085), (-0.07839, -2.053, 0.3958), (3.127e-09, 1.636, 0.386), (0.06453, 1.636, 0.3713), (0.1163, 1.636, 0.33), (0.145, 1.636, 0.2704), (0.145, 1.636, 0.2042), (0.1163, 1.636, 0.1445), (0.06453, 1.636, 0.1033), (2.559e-08, 1.636, 0.08852), (-0.06453, 1.636, 0.1033), (-0.1163, 1.636, 0.1445), (-0.145, 1.636, 0.2042), (-0.145, 1.636, 0.2704), (-0.1163, 1.636, 0.33), (-0.06453, 1.636, 0.3713), (3.127e-09, 1.715, 0.386), (0.06453, 1.715, 0.3713), (0.1163, 1.715, 0.33), (0.145, 1.715, 0.2704), (0.145, 1.715, 0.2042), (0.1163, 1.715, 0.1445), (0.06453, 1.715, 0.1033), (2.559e-08, 1.715, 0.08852), (-0.06453, 1.715, 0.1033), (-0.1163, 1.715, 0.1445), (-0.145, 1.715, 0.2042), (-0.145, 1.715, 0.2704), (-0.1163, 1.715, 0.33), (-0.06453, 1.715, 0.3713), (7.494e-09, 2.119, 0.3053), (0.02952, 2.119, 0.2986), (0.0532, 2.119, 0.2797), (0.06634, 2.119, 0.2524), (0.06634, 2.119, 0.2221), (0.0532, 2.119, 0.1948), (0.02952, 2.119, 0.1759), (1.777e-08, 2.119, 0.1692), (-0.02952, 2.119, 0.1759), (-0.0532, 2.119, 0.1948), (-0.06634, 2.119, 0.2221), (-0.06634, 2.119, 0.2524), (-0.0532, 2.119, 0.2797), (-0.02952, 2.119, 0.2986), (8.043e-09, 2.119, 0.2964), (0.02567, 2.119, 0.2906), (0.04626, 2.119, 0.2741), (0.05769, 2.119, 0.2504), (0.05769, 2.119, 0.2241), (0.04626, 2.119, 0.2004), (0.02567, 2.119, 0.1839), (1.698e-08, 2.119, 0.1781), (-0.02567, 2.119, 0.1839), (-0.04626, 2.119, 0.2004), (-0.05769, 2.119, 0.2241), (-0.05769, 2.119, 0.2504), (-0.04626, 2.119, 0.2741), (-0.02567, 2.119, 0.2906), (8.043e-09, 2.163, 0.2964), (0.02567, 2.163, 0.2906), (0.04626, 2.163, 0.2741), (0.05769, 2.163, 0.2504), (0.05769, 2.163, 0.2241), (0.04626, 2.163, 0.2004), (0.02567, 2.163, 0.1839), (1.698e-08, 2.163, 0.1781), (-0.02567, 2.163, 0.1839), (-0.04626, 2.163, 0.2004), (-0.05769, 2.163, 0.2241), (-0.05769, 2.163, 0.2504), (-0.04626, 2.163, 0.2741), (-0.02567, 2.163, 0.2906), (8.706e-09, 2.163, 0.2895), (0.02267, 2.163, 0.2843), (0.04085, 2.163, 0.2698), (0.05094, 2.163, 0.2489), (0.05094, 2.163, 0.2256), (0.04085, 2.163, 0.2047), (0.02267, 2.163, 0.1902), (1.659e-08, 2.163, 0.185), (-0.02267, 2.163, 0.1902), (-0.04085, 2.163, 0.2047), (-0.05094, 2.163, 0.2256), (-0.05094, 2.163, 0.2489), (-0.04085, 2.163, 0.2698), (-0.02267, 2.163, 0.2843), (8.706e-09, -0.9054, 0.2895), (0.02267, -0.9054, 0.2843), (0.04085, -0.9054, 0.2698), (0.05094, -0.9054, 0.2489), (0.05094, -0.9054, 0.2256), (0.04085, -0.9054, 0.2047), (0.02267, -0.9054, 0.1902), (1.659e-08, -0.9054, 0.185), (-0.02267, -0.9054, 0.1902), (-0.04085, -0.9054, 0.2047), (-0.05094, -0.9054, 0.2256), (-0.05094, -0.9054, 0.2489), (-0.04085, -0.9054, 0.2698), (-0.02267, -0.9054, 0.2843), (1.333e-08, -2.102, 0.2887), (-0.09279, -2.021, 0.4257), (-0.1672, -2.021, 0.3664), (-0.2085, -2.021, 0.2806), (-0.2085, -2.021, 0.1855), (-0.1672, -2.021, 0.09971), (-0.09279, -2.021, 0.04037), (0.09279, -2.021, 0.04037), (0.1672, -2.021, 0.09971), (0.2085, -2.021, 0.1855), (0.2085, -2.021, 0.2806), (0.1672, -2.021, 0.3664), (0.09279, -2.021, 0.4257), (-1.795e-09, -2.021, 0.4469), (0.09279, -1.886, 0.4257), (0.1672, -1.886, 0.3664), (0.2085, -1.886, 0.2806), (0.2085, -1.886, 0.1855), (0.1672, -1.886, 0.09971), (0.09279, -1.886, 0.04037), (3.05e-08, -1.886, 0.01919), (-0.09279, -1.886, 0.04037), (-0.1672, -1.886, 0.09971), (-0.2085, -1.886, 0.1855), (-0.2085, -1.886, 0.2806), (-0.1672, -1.886, 0.3664), (-1.795e-09, -1.886, 0.4469), (-0.09279, -1.886, 0.4257), (0.08248, -1.886, 0.4043), (0.1486, -1.886, 0.3516), (0.1853, -1.886, 0.2753), (0.1853, -1.886, 0.1907), (0.1486, -1.886, 0.1145), (0.08248, -1.886, 0.06176), (2.871e-08, -1.886, 0.04294), (-0.08248, -1.886, 0.06176), (-0.1486, -1.886, 0.1145), (-0.1853, -1.886, 0.1907), (-0.1853, -1.886, 0.2753), (-0.1486, -1.886, 0.3516), (-0.08248, -1.886, 0.4043), (5.175e-17, -1.886, 0.4232), (-0.02414, -2.102, 0.2832), (-0.06084, -2.085, 0.3594), (-0.1096, -2.085, 0.3205), (-0.1367, -2.085, 0.2642), (-0.1367, -2.085, 0.2018), (-0.1096, -2.085, 0.1456), (-0.06084, -2.085, 0.1067), (2.677e-08, -2.085, 0.09283), (0.06084, -2.085, 0.1067), (0.1096, -2.085, 0.1456), (0.1367, -2.085, 0.2018), (0.1367, -2.085, 0.2642), (0.1096, -2.085, 0.3205), (0.06084, -2.085, 0.3594), (5.598e-09, -2.085, 0.3733), (-0.08248, -1.886, 0.4043), (-0.1486, -1.886, 0.3516), (-0.1853, -1.886, 0.2753), (-0.1853, -1.886, 0.1907), (-0.1486, -1.886, 0.1145), (-0.08248, -1.886, 0.06176), (2.871e-08, -1.886, 0.04294), (0.08248, -1.886, 0.06176), (0.1486, -1.886, 0.1145), (0.1853, -1.886, 0.1907), (0.1853, -1.886, 0.2753), (0.1486, -1.886, 0.3516), (0.08248, -1.886, 0.4043), (5.175e-17, -1.886, 0.4232), (-0.04349, -2.102, 0.2677), (-0.05423, -2.102, 0.2454), (-0.05423, -2.102, 0.2207), (-0.04349, -2.102, 0.1984), (-0.02414, -2.102, 0.1829), (2.173e-08, -2.102, 0.1774), (0.02414, -2.102, 0.1829), (0.04349, -2.102, 0.1984), (0.05423, -2.102, 0.2207), (0.05423, -2.102, 0.2454), (0.04349, -2.102, 0.2677), (0.02414, -2.102, 0.2832), (1.525e-08, -2.148, 0.2614), (0.0123, -2.148, 0.2586), (0.02217, -2.148, 0.2507), (0.02765, -2.148, 0.2394), (0.02765, -2.148, 0.2267), (0.02217, -2.148, 0.2154), (0.0123, -2.148, 0.2075), (1.953e-08, -2.148, 0.2047), (-0.0123, -2.148, 0.2075), (-0.02217, -2.148, 0.2154), (-0.02765, -2.148, 0.2267), (-0.02765, -2.148, 0.2394), (-0.02217, -2.148, 0.2507), (-0.0123, -2.148, 0.2586), (0.07839, -2.078, -0.0196), (2.755e-08, -2.078, -0.03749), (-0.07839, -2.078, -0.0196), (-0.09279, -2.02, -0.0319), (-0.09279, -1.915, -0.02635), (2.881e-08, -2.02, -0.05308), (2.881e-08, -1.915, -0.04752), (0.09279, -2.02, -0.0319), (0.09279, -1.915, -0.02635)], [], [(148, 147, 132, 131), (140, 152, 139, 138), (133, 11, 223, 230), (132, 147, 227, 226), (152, 153, 127, 139), (145, 144, 134, 133), (153, 151, 128, 127), (144, 143, 135, 134), (151, 150, 129, 128), (143, 142, 136, 135), (150, 149, 130, 129), (142, 141, 137, 136), (178, 179, 206, 205), (149, 148, 131, 130), (145, 133, 230, 231), (22, 24, 40, 39), (35, 36, 50, 49), (8, 10, 33, 32), (18, 20, 38, 37), (4, 6, 31, 30), (14, 16, 36, 35), (0, 2, 29, 28), (24, 26, 41, 40), (10, 12, 34, 33), (20, 22, 39, 38), (6, 8, 32, 31), (16, 18, 37, 36), (26, 0, 28, 41), (2, 4, 30, 29), (12, 14, 35, 34), (43, 44, 58, 57), (28, 29, 43, 42), (36, 37, 51, 50), (29, 30, 44, 43), (37, 38, 52, 51), (30, 31, 45, 44), (38, 39, 53, 52), (31, 32, 46, 45), (39, 40, 54, 53), (32, 33, 47, 46), (40, 41, 55, 54), (33, 34, 48, 47), (41, 28, 42, 55), (34, 35, 49, 48), (66, 67, 81, 80), (51, 52, 66, 65), (44, 45, 59, 58), (52, 53, 67, 66), (45, 46, 60, 59), (53, 54, 68, 67), (46, 47, 61, 60), (54, 55, 69, 68), (47, 48, 62, 61), (55, 42, 56, 69), (48, 49, 63, 62), (49, 50, 64, 63), (42, 43, 57, 56), (50, 51, 65, 64), (82, 83, 97, 96), (59, 60, 74, 73), (67, 68, 82, 81), (60, 61, 75, 74), (68, 69, 83, 82), (61, 62, 76, 75), (69, 56, 70, 83), (62, 63, 77, 76), (63, 64, 78, 77), (56, 57, 71, 70), (64, 65, 79, 78), (57, 58, 72, 71), (65, 66, 80, 79), (58, 59, 73, 72), (90, 91, 105, 104), (75, 76, 90, 89), (83, 70, 84, 97), (76, 77, 91, 90), (77, 78, 92, 91), (70, 71, 85, 84), (78, 79, 93, 92), (71, 72, 86, 85), (79, 80, 94, 93), (72, 73, 87, 86), (80, 81, 95, 94), (73, 74, 88, 87), (81, 82, 96, 95), (74, 75, 89, 88), (98, 99, 113, 112), (91, 92, 106, 105), (84, 85, 99, 98), (92, 93, 107, 106), (85, 86, 100, 99), (93, 94, 108, 107), (86, 87, 101, 100), (94, 95, 109, 108), (87, 88, 102, 101), (95, 96, 110, 109), (88, 89, 103, 102), (96, 97, 111, 110), (89, 90, 104, 103), (97, 84, 98, 111), (112, 113, 114, 115, 116, 117, 118, 119, 120, 121, 122, 123, 124, 125), (106, 107, 121, 120), (99, 100, 114, 113), (107, 108, 122, 121), (100, 101, 115, 114), (108, 109, 123, 122), (101, 102, 116, 115), (109, 110, 124, 123), (102, 103, 117, 116), (110, 111, 125, 124), (103, 104, 118, 117), (111, 98, 112, 125), (104, 105, 119, 118), (105, 106, 120, 119), (170, 171, 198, 197), (177, 178, 205, 204), (169, 170, 197, 168), (176, 177, 204, 203), (182, 169, 168, 126), (175, 176, 203, 202), (174, 175, 202, 201), (181, 182, 126, 208), (173, 174, 201, 200), (180, 181, 208, 207), (172, 173, 200, 199), (168, 197, 221, 222), (15, 13, 175, 174), (193, 194, 141, 142), (185, 186, 149, 150), (192, 193, 142, 143), (184, 185, 150, 151), (191, 192, 143, 144), (183, 184, 151, 153), (190, 191, 144, 145), (196, 183, 153, 152), (189, 190, 145, 146), (188, 189, 146, 147), (195, 196, 152, 140), (187, 188, 147, 148), (194, 195, 140, 141), (141, 140, 138, 137), (155, 154, 195, 194), (162, 161, 188, 187), (154, 167, 196, 195), (161, 160, 189, 188), (160, 159, 190, 189), (167, 166, 183, 196), (159, 158, 191, 190), (166, 165, 184, 183), (158, 157, 192, 191), (165, 164, 185, 184), (157, 156, 193, 192), (164, 163, 186, 185), (156, 155, 194, 193), (186, 187, 148, 149), (0, 167, 154, 2), (2, 154, 155, 4), (4, 155, 156, 6), (6, 156, 157, 8), (8, 157, 158, 10), (10, 158, 159, 12), (12, 159, 160, 14), (14, 160, 161, 16), (16, 161, 162, 18), (18, 162, 163, 20), (20, 163, 164, 22), (22, 164, 165, 24), (24, 165, 166, 26), (26, 166, 167, 0), (5, 3, 180, 179), (19, 17, 173, 172), (9, 7, 178, 177), (23, 21, 171, 170), (13, 11, 176, 175), (3, 1, 181, 180), (1, 25, 182, 181), (25, 27, 169, 182), (17, 15, 174, 173), (7, 5, 179, 178), (21, 19, 172, 171), (11, 9, 177, 176), (179, 180, 207, 206), (147, 146, 229, 227), (138, 139, 25, 1), (131, 132, 15, 17), (137, 138, 1, 3), (130, 131, 17, 19), (136, 137, 3, 5), (129, 130, 19, 21), (135, 136, 5, 7), (128, 129, 21, 23), (134, 135, 7, 9), (127, 128, 23, 27), (133, 134, 9, 11), (139, 127, 27, 25), (27, 23, 170, 169), (163, 162, 187, 186), (171, 172, 199, 198), (209, 222, 221, 220, 219, 218, 217, 216, 215, 214, 213, 212, 211, 210), (203, 204, 214, 215), (126, 168, 222, 209), (202, 203, 215, 216), (201, 202, 216, 217), (208, 126, 209, 210), (200, 201, 217, 218), (207, 208, 210, 211), (199, 200, 218, 219), (206, 207, 211, 212), (198, 199, 219, 220), (205, 206, 212, 213), (197, 198, 220, 221), (204, 205, 213, 214), (227, 229, 228, 226), (229, 231, 230, 228), (228, 230, 223, 224), (226, 228, 224, 225), (11, 13, 224, 223), (15, 132, 226, 225), (146, 145, 231, 229), (13, 15, 225, 224)])
_uv = me_cylinder_001.uv_layers.new(name='UVMap')
_uv.uv.foreach_set('vector', [0.3571, 0.9791, 0.4286, 0.9791, 0.4286, 0.9791, 0.3571, 0.9791, 0.9286, 0.9791, 1.0, 0.9791, 1.0, 0.9791, 0.9286, 0.9791, 0.5714, 0.9791, 0.5714, 0.9791, 0.5714, 0.9791, 0.5714, 0.9791, 0.4286, 0.9791, 0.4286, 0.9791, 0.4286, 0.9791, 0.4286, 0.9791, -1.341e-07, 0.9791, 0.07143, 0.9791, 0.07143, 0.9791, -1.341e-07, 0.9791, 0.5714, 0.9791, 0.6429, 0.9791, 0.6429, 0.9791, 0.5714, 0.9791, 0.07143, 0.9791, 0.1429, 0.9791, 0.1429, 0.9791, 0.07143, 0.9791, 0.6429, 0.9791, 0.7143, 0.9791, 0.7143, 0.9791, 0.6429, 0.9791, 0.1429, 0.9791, 0.2143, 0.9791, 0.2143, 0.9791, 0.1429, 0.9791, 0.7143, 0.9791, 0.7857, 0.9791, 0.7857, 0.9791, 0.7143, 0.9791, 0.2143, 0.9791, 0.2857, 0.9791, 0.2857, 0.9791, 0.2143, 0.9791, 0.7857, 0.9791, 0.8571, 0.9791, 0.8571, 0.9791, 0.7857, 0.9791, 0.7143, 0.9791, 0.7857, 0.9791, 0.7857, 0.9791, 0.7143, 0.9791, 0.2857, 0.9791, 0.3571, 0.9791, 0.3571, 0.9791, 0.2857, 0.9791, 0.5714, 0.9791, 0.5714, 0.9791, 0.5714, 0.9791, 0.5714, 0.9791, 0.2143, 0.5, 0.1429, 0.5, 0.1429, 0.5, 0.2143, 0.5, 0.5, 0.5, 0.4286, 0.5, 0.4286, 0.5, 0.5, 0.5, 0.7143, 0.5, 0.6429, 0.5, 0.6429, 0.5, 0.7143, 0.5, 0.3571, 0.5, 0.2857, 0.5, 0.2857, 0.5, 0.3571, 0.5, 0.8571, 0.5, 0.7857, 0.5, 0.7857, 0.5, 0.8571, 0.5, 0.5, 0.5, 0.4286, 0.5, 0.4286, 0.5, 0.5, 0.5, 1.0, 0.5, 0.9286, 0.5, 0.9286, 0.5, 1.0, 0.5, 0.1429, 0.5, 0.07143, 0.5, 0.07143, 0.5, 0.1429, 0.5, 0.6429, 0.5, 0.5714, 0.5, 0.5714, 0.5, 0.6429, 0.5, 0.2857, 0.5, 0.2143, 0.5, 0.2143, 0.5, 0.2857, 0.5, 0.7857, 0.5, 0.7143, 0.5, 0.7143, 0.5, 0.7857, 0.5, 0.4286, 0.5, 0.3571, 0.5, 0.3571, 0.5, 0.4286, 0.5, 0.07143, 0.5, -1.341e-07, 0.5, -1.341e-07, 0.5, 0.07143, 0.5, 0.9286, 0.5, 0.8571, 0.5, 0.8571, 0.5, 0.9286, 0.5, 0.5714, 0.5, 0.5, 0.5, 0.5, 0.5, 0.5714, 0.5, 0.9286, 0.5, 0.8571, 0.5, 0.8571, 0.5, 0.9286, 0.5, 1.0, 0.5, 0.9286, 0.5, 0.9286, 0.5, 1.0, 0.5, 0.4286, 0.5, 0.3571, 0.5, 0.3571, 0.5, 0.4286, 0.5, 0.9286, 0.5, 0.8571, 0.5, 0.8571, 0.5, 0.9286, 0.5, 0.3571, 0.5, 0.2857, 0.5, 0.2857, 0.5, 0.3571, 0.5, 0.8571, 0.5, 0.7857, 0.5, 0.7857, 0.5, 0.8571, 0.5, 0.2857, 0.5, 0.2143, 0.5, 0.2143, 0.5, 0.2857, 0.5, 0.7857, 0.5, 0.7143, 0.5, 0.7143, 0.5, 0.7857, 0.5, 0.2143, 0.5, 0.1429, 0.5, 0.1429, 0.5, 0.2143, 0.5, 0.7143, 0.5, 0.6429, 0.5, 0.6429, 0.5, 0.7143, 0.5, 0.1429, 0.5, 0.07143, 0.5, 0.07143, 0.5, 0.1429, 0.5, 0.6429, 0.5, 0.5714, 0.5, 0.5714, 0.5, 0.6429, 0.5, 0.07143, 0.5, -1.341e-07, 0.5, -1.341e-07, 0.5, 0.07143, 0.5, 0.5714, 0.5, 0.5, 0.5, 0.5, 0.5, 0.5714, 0.5, 0.2857, 0.5, 0.2143, 0.5, 0.2143, 0.5, 0.2857, 0.5, 0.3571, 0.5, 0.2857, 0.5, 0.2857, 0.5, 0.3571, 0.5, 0.8571, 0.5, 0.7857, 0.5, 0.7857, 0.5, 0.8571, 0.5, 0.2857, 0.5, 0.2143, 0.5, 0.2143, 0.5, 0.2857, 0.5, 0.7857, 0.5, 0.7143, 0.5, 0.7143, 0.5, 0.7857, 0.5, 0.2143, 0.5, 0.1429, 0.5, 0.1429, 0.5, 0.2143, 0.5, 0.7143, 0.5, 0.6429, 0.5, 0.6429, 0.5, 0.7143, 0.5, 0.1429, 0.5, 0.07143, 0.5, 0.07143, 0.5, 0.1429, 0.5, 0.6429, 0.5, 0.5714, 0.5, 0.5714, 0.5, 0.6429, 0.5, 0.07143, 0.5, -1.341e-07, 0.5, -1.341e-07, 0.5, 0.07143, 0.5, 0.5714, 0.5, 0.5, 0.5, 0.5, 0.5, 0.5714, 0.5, 0.5, 0.5, 0.4286, 0.5, 0.4286, 0.5, 0.5, 0.5, 1.0, 0.5, 0.9286, 0.5, 0.9286, 0.5, 1.0, 0.5, 0.4286, 0.5, 0.3571, 0.5, 0.3571, 0.5, 0.4286, 0.5, 0.1429, 0.5, 0.07143, 0.5, 0.07143, 0.5, 0.1429, 0.5, 0.7857, 0.5, 0.7143, 0.5, 0.7143, 0.5, 0.7857, 0.5, 0.2143, 0.5, 0.1429, 0.5, 0.1429, 0.5, 0.2143, 0.5, 0.7143, 0.5, 0.6429, 0.5, 0.6429, 0.5, 0.7143, 0.5, 0.1429, 0.5, 0.07143, 0.5, 0.07143, 0.5, 0.1429, 0.5, 0.6429, 0.5, 0.5714, 0.5, 0.5714, 0.5, 0.6429, 0.5, 0.07143, 0.5, -1.341e-07, 0.5, -1.341e-07, 0.5, 0.07143, 0.5, 0.5714, 0.5, 0.5, 0.5, 0.5, 0.5, 0.5714, 0.5, 0.5, 0.5, 0.4286, 0.5, 0.4286, 0.5, 0.5, 0.5, 1.0, 0.5, 0.9286, 0.5, 0.9286, 0.5, 1.0, 0.5, 0.4286, 0.5, 0.3571, 0.5, 0.3571, 0.5, 0.4286, 0.5, 0.9286, 0.5, 0.8571, 0.5, 0.8571, 0.5, 0.9286, 0.5, 0.3571, 0.5, 0.2857, 0.5, 0.2857, 0.5, 0.3571, 0.5, 0.8571, 0.5, 0.7857, 0.5, 0.7857, 0.5, 0.8571, 0.5, 0.5714, 0.5, 0.5, 0.5, 0.5, 0.5, 0.5714, 0.5, 0.6429, 0.5, 0.5714, 0.5, 0.5714, 0.5, 0.6429, 0.5, 0.07143, 0.5, -1.341e-07, 0.5, -1.341e-07, 0.5, 0.07143, 0.5, 0.5714, 0.5, 0.5, 0.5, 0.5, 0.5, 0.5714, 0.5, 0.5, 0.5, 0.4286, 0.5, 0.4286, 0.5, 0.5, 0.5, 1.0, 0.5, 0.9286, 0.5, 0.9286, 0.5, 1.0, 0.5, 0.4286, 0.5, 0.3571, 0.5, 0.3571, 0.5, 0.4286, 0.5, 0.9286, 0.5, 0.8571, 0.5, 0.8571, 0.5, 0.9286, 0.5, 0.3571, 0.5, 0.2857, 0.5, 0.2857, 0.5, 0.3571, 0.5, 0.8571, 0.5, 0.7857, 0.5, 0.7857, 0.5, 0.8571, 0.5, 0.2857, 0.5, 0.2143, 0.5, 0.2143, 0.5, 0.2857, 0.5, 0.7857, 0.5, 0.7143, 0.5, 0.7143, 0.5, 0.7857, 0.5, 0.2143, 0.5, 0.1429, 0.5, 0.1429, 0.5, 0.2143, 0.5, 0.7143, 0.5, 0.6429, 0.5, 0.6429, 0.5, 0.7143, 0.5, 1.0, 0.5, 0.9286, 0.5, 0.9286, 0.5, 1.0, 0.5, 0.5, 0.5, 0.4286, 0.5, 0.4286, 0.5, 0.5, 0.5, 1.0, 0.5, 0.9286, 0.5, 0.9286, 0.5, 1.0, 0.5, 0.4286, 0.5, 0.3571, 0.5, 0.3571, 0.5, 0.4286, 0.5, 0.9286, 0.5, 0.8571, 0.5, 0.8571, 0.5, 0.9286, 0.5, 0.3571, 0.5, 0.2857, 0.5, 0.2857, 0.5, 0.3571, 0.5, 0.8571, 0.5, 0.7857, 0.5, 0.7857, 0.5, 0.8571, 0.5, 0.2857, 0.5, 0.2143, 0.5, 0.2143, 0.5, 0.2857, 0.5, 0.7857, 0.5, 0.7143, 0.5, 0.7143, 0.5, 0.7857, 0.5, 0.2143, 0.5, 0.1429, 0.5, 0.1429, 0.5, 0.2143, 0.5, 0.7143, 0.5, 0.6429, 0.5, 0.6429, 0.5, 0.7143, 0.5, 0.1429, 0.5, 0.07143, 0.5, 0.07143, 0.5, 0.1429, 0.5, 0.6429, 0.5, 0.5714, 0.5, 0.5714, 0.5, 0.6429, 0.5, 0.07143, 0.5, -1.341e-07, 0.5, -1.341e-07, 0.5, 0.07143, 0.5, 0.75, 0.49, 0.8541, 0.4662, 0.9376, 0.3996, 0.984, 0.3034, 0.984, 0.1966, 0.9376, 0.1004, 0.8541, 0.03377, 0.75, 0.01, 0.6459, 0.03377, 0.5624, 0.1004, 0.516, 0.1966, 0.516, 0.3034, 0.5624, 0.3996, 0.6459, 0.4662, 0.4286, 0.5, 0.3571, 0.5, 0.3571, 0.5, 0.4286, 0.5, 0.9286, 0.5, 0.8571, 0.5, 0.8571, 0.5, 0.9286, 0.5, 0.3571, 0.5, 0.2857, 0.5, 0.2857, 0.5, 0.3571, 0.5, 0.8571, 0.5, 0.7857, 0.5, 0.7857, 0.5, 0.8571, 0.5, 0.2857, 0.5, 0.2143, 0.5, 0.2143, 0.5, 0.2857, 0.5, 0.7857, 0.5, 0.7143, 0.5, 0.7143, 0.5, 0.7857, 0.5, 0.2143, 0.5, 0.1429, 0.5, 0.1429, 0.5, 0.2143, 0.5, 0.7143, 0.5, 0.6429, 0.5, 0.6429, 0.5, 0.7143, 0.5, 0.1429, 0.5, 0.07143, 0.5, 0.07143, 0.5, 0.1429, 0.5, 0.6429, 0.5, 0.5714, 0.5, 0.5714, 0.5, 0.6429, 0.5, 0.07143, 0.5, -1.341e-07, 0.5, -1.341e-07, 0.5, 0.07143, 0.5, 0.5714, 0.5, 0.5, 0.5, 0.5, 0.5, 0.5714, 0.5, 0.5, 0.5, 0.4286, 0.5, 0.4286, 0.5, 0.5, 0.5, 0.1429, 0.9791, 0.2143, 0.9791, 0.2143, 0.9791, 0.1429, 0.9791, 0.6429, 0.9791, 0.7143, 0.9791, 0.7143, 0.9791, 0.6429, 0.9791, 0.07143, 0.9791, 0.1429, 0.9791, 0.1429, 0.9791, 0.07143, 0.9791, 0.5714, 0.9791, 0.6429, 0.9791, 0.6429, 0.9791, 0.5714, 0.9791, -1.341e-07, 0.9791, 0.07143, 0.9791, 0.07143, 0.9791, -1.341e-07, 0.9791, 0.5, 0.9791, 0.5714, 0.9791, 0.5714, 0.9791, 0.5, 0.9791, 0.4286, 0.9791, 0.5, 0.9791, 0.5, 0.9791, 0.4286, 0.9791, 0.9286, 0.9791, 1.0, 0.9791, 1.0, 0.9791, 0.9286, 0.9791, 0.3571, 0.9791, 0.4286, 0.9791, 0.4286, 0.9791, 0.3571, 0.9791, 0.8571, 0.9791, 0.9286, 0.9791, 0.9286, 0.9791, 0.8571, 0.9791, 0.2857, 0.9791, 0.3571, 0.9791, 0.3571, 0.9791, 0.2857, 0.9791, 0.07143, 0.9791, 0.1429, 0.9791, 0.1429, 0.9791, 0.07143, 0.9791, 0.4286, 0.9791, 0.5, 0.9791, 0.5, 0.9791, 0.4286, 0.9791, 0.7857, 0.9791, 0.8571, 0.9791, 0.8571, 0.9791, 0.7857, 0.9791, 0.2143, 0.9791, 0.2857, 0.9791, 0.2857, 0.9791, 0.2143, 0.9791, 0.7143, 0.9791, 0.7857, 0.9791, 0.7857, 0.9791, 0.7143, 0.9791, 0.1429, 0.9791, 0.2143, 0.9791, 0.2143, 0.9791, 0.1429, 0.9791, 0.6429, 0.9791, 0.7143, 0.9791, 0.7143, 0.9791, 0.6429, 0.9791, 0.07143, 0.9791, 0.1429, 0.9791, 0.1429, 0.9791, 0.07143, 0.9791, 0.5714, 0.9791, 0.6429, 0.9791, 0.6429, 0.9791, 0.5714, 0.9791, -1.341e-07, 0.9791, 0.07143, 0.9791, 0.07143, 0.9791, -1.341e-07, 0.9791, 0.5, 0.9791, 0.5714, 0.9791, 0.5714, 0.9791, 0.5, 0.9791, 0.4286, 0.9791, 0.5, 0.9791, 0.5, 0.9791, 0.4286, 0.9791, 0.9286, 0.9791, 1.0, 0.9791, 1.0, 0.9791, 0.9286, 0.9791, 0.3571, 0.9791, 0.4286, 0.9791, 0.4286, 0.9791, 0.3571, 0.9791, 0.8571, 0.9791, 0.9286, 0.9791, 0.9286, 0.9791, 0.8571, 0.9791, 0.8571, 0.9791, 0.9286, 0.9791, 0.9286, 0.9791, 0.8571, 0.9791, 0.8571, 0.9791, 0.9286, 0.9791, 0.9286, 0.9791, 0.8571, 0.9791, 0.3571, 0.9791, 0.4286, 0.9791, 0.4286, 0.9791, 0.3571, 0.9791, 0.9286, 0.9791, 1.0, 0.9791, 1.0, 0.9791, 0.9286, 0.9791, 0.4286, 0.9791, 0.5, 0.9791, 0.5, 0.9791, 0.4286, 0.9791, 0.5, 0.9791, 0.5714, 0.9791, 0.5714, 0.9791, 0.5, 0.9791, -1.341e-07, 0.9791, 0.07143, 0.9791, 0.07143, 0.9791, -1.341e-07, 0.9791, 0.5714, 0.9791, 0.6429, 0.9791, 0.6429, 0.9791, 0.5714, 0.9791, 0.07143, 0.9791, 0.1429, 0.9791, 0.1429, 0.9791, 0.07143, 0.9791, 0.6429, 0.9791, 0.7143, 0.9791, 0.7143, 0.9791, 0.6429, 0.9791, 0.1429, 0.9791, 0.2143, 0.9791, 0.2143, 0.9791, 0.1429, 0.9791, 0.7143, 0.9791, 0.7857, 0.9791, 0.7857, 0.9791, 0.7143, 0.9791, 0.2143, 0.9791, 0.2857, 0.9791, 0.2857, 0.9791, 0.2143, 0.9791, 0.7857, 0.9791, 0.8571, 0.9791, 0.8571, 0.9791, 0.7857, 0.9791, 0.2857, 0.9791, 0.3571, 0.9791, 0.3571, 0.9791, 0.2857, 0.9791, 1.0, 0.5, 1.0, 0.9791, 0.9286, 0.9791, 0.9286, 0.5, 0.9286, 0.5, 0.9286, 0.9791, 0.8571, 0.9791, 0.8571, 0.5, 0.8571, 0.5, 0.8571, 0.9791, 0.7857, 0.9791, 0.7857, 0.5, 0.7857, 0.5, 0.7857, 0.9791, 0.7143, 0.9791, 0.7143, 0.5, 0.7143, 0.5, 0.7143, 0.9791, 0.6429, 0.9791, 0.6429, 0.5, 0.6429, 0.5, 0.6429, 0.9791, 0.5714, 0.9791, 0.5714, 0.5, 0.5714, 0.5, 0.5714, 0.9791, 0.5, 0.9791, 0.5, 0.5, 0.5, 0.5, 0.5, 0.9791, 0.4286, 0.9791, 0.4286, 0.5, 0.4286, 0.5, 0.4286, 0.9791, 0.3571, 0.9791, 0.3571, 0.5, 0.3571, 0.5, 0.3571, 0.9791, 0.2857, 0.9791, 0.2857, 0.5, 0.2857, 0.5, 0.2857, 0.9791, 0.2143, 0.9791, 0.2143, 0.5, 0.2143, 0.5, 0.2143, 0.9791, 0.1429, 0.9791, 0.1429, 0.5, 0.1429, 0.5, 0.1429, 0.9791, 0.07143, 0.9791, 0.07143, 0.5, 0.07143, 0.5, 0.07143, 0.9791, -1.341e-07, 0.9791, -1.341e-07, 0.5, 0.7857, 0.9791, 0.8571, 0.9791, 0.8571, 0.9791, 0.7857, 0.9791, 0.2857, 0.9791, 0.3571, 0.9791, 0.3571, 0.9791, 0.2857, 0.9791, 0.6429, 0.9791, 0.7143, 0.9791, 0.7143, 0.9791, 0.6429, 0.9791, 0.1429, 0.9791, 0.2143, 0.9791, 0.2143, 0.9791, 0.1429, 0.9791, 0.5, 0.9791, 0.5714, 0.9791, 0.5714, 0.9791, 0.5, 0.9791, 0.8571, 0.9791, 0.9286, 0.9791, 0.9286, 0.9791, 0.8571, 0.9791, 0.9286, 0.9791, 1.0, 0.9791, 1.0, 0.9791, 0.9286, 0.9791, -1.341e-07, 0.9791, 0.07143, 0.9791, 0.07143, 0.9791, -1.341e-07, 0.9791, 0.3571, 0.9791, 0.4286, 0.9791, 0.4286, 0.9791, 0.3571, 0.9791, 0.7143, 0.9791, 0.7857, 0.9791, 0.7857, 0.9791, 0.7143, 0.9791, 0.2143, 0.9791, 0.2857, 0.9791, 0.2857, 0.9791, 0.2143, 0.9791, 0.5714, 0.9791, 0.6429, 0.9791, 0.6429, 0.9791, 0.5714, 0.9791, 0.7857, 0.9791, 0.8571, 0.9791, 0.8571, 0.9791, 0.7857, 0.9791, 0.4286, 0.9791, 0.5, 0.9791, 0.5, 0.9791, 0.4286, 0.9791, 0.9286, 0.9791, 1.0, 0.9791, 1.0, 0.9791, 0.9286, 0.9791, 0.3571, 0.9791, 0.4286, 0.9791, 0.4286, 0.9791, 0.3571, 0.9791, 0.8571, 0.9791, 0.9286, 0.9791, 0.9286, 0.9791, 0.8571, 0.9791, 0.2857, 0.9791, 0.3571, 0.9791, 0.3571, 0.9791, 0.2857, 0.9791, 0.7857, 0.9791, 0.8571, 0.9791, 0.8571, 0.9791, 0.7857, 0.9791, 0.2143, 0.9791, 0.2857, 0.9791, 0.2857, 0.9791, 0.2143, 0.9791, 0.7143, 0.9791, 0.7857, 0.9791, 0.7857, 0.9791, 0.7143, 0.9791, 0.1429, 0.9791, 0.2143, 0.9791, 0.2143, 0.9791, 0.1429, 0.9791, 0.6429, 0.9791, 0.7143, 0.9791, 0.7143, 0.9791, 0.6429, 0.9791, 0.07143, 0.9791, 0.1429, 0.9791, 0.1429, 0.9791, 0.07143, 0.9791, 0.5714, 0.9791, 0.6429, 0.9791, 0.6429, 0.9791, 0.5714, 0.9791, -1.341e-07, 0.9791, 0.07143, 0.9791, 0.07143, 0.9791, -1.341e-07, 0.9791, 0.07143, 0.9791, 0.1429, 0.9791, 0.1429, 0.9791, 0.07143, 0.9791, 0.2857, 0.9791, 0.3571, 0.9791, 0.3571, 0.9791, 0.2857, 0.9791, 0.2143, 0.9791, 0.2857, 0.9791, 0.2857, 0.9791, 0.2143, 0.9791, -1.341e-07, 0.9791, 0.07143, 0.9791, 0.1429, 0.9791, 0.2143, 0.9791, 0.2857, 0.9791, 0.3571, 0.9791, 0.4286, 0.9791, 0.5, 0.9791, 0.5714, 0.9791, 0.6429, 0.9791, 0.7143, 0.9791, 0.7857, 0.9791, 0.8571, 0.9791, 0.9286, 0.9791, 0.5714, 0.9791, 0.6429, 0.9791, 0.6429, 0.9791, 0.5714, 0.9791, -1.341e-07, 0.9791, 0.07143, 0.9791, 0.07143, 0.9791, -1.341e-07, 0.9791, 0.5, 0.9791, 0.5714, 0.9791, 0.5714, 0.9791, 0.5, 0.9791, 0.4286, 0.9791, 0.5, 0.9791, 0.5, 0.9791, 0.4286, 0.9791, 0.9286, 0.9791, 1.0, 0.9791, 1.0, 0.9791, 0.9286, 0.9791, 0.3571, 0.9791, 0.4286, 0.9791, 0.4286, 0.9791, 0.3571, 0.9791, 0.8571, 0.9791, 0.9286, 0.9791, 0.9286, 0.9791, 0.8571, 0.9791, 0.2857, 0.9791, 0.3571, 0.9791, 0.3571, 0.9791, 0.2857, 0.9791, 0.7857, 0.9791, 0.8571, 0.9791, 0.8571, 0.9791, 0.7857, 0.9791, 0.2143, 0.9791, 0.2857, 0.9791, 0.2857, 0.9791, 0.2143, 0.9791, 0.7143, 0.9791, 0.7857, 0.9791, 0.7857, 0.9791, 0.7143, 0.9791, 0.1429, 0.9791, 0.2143, 0.9791, 0.2143, 0.9791, 0.1429, 0.9791, 0.6429, 0.9791, 0.7143, 0.9791, 0.7143, 0.9791, 0.6429, 0.9791, 0.4286, 0.9791, 0.5, 0.9791, 0.5, 0.9791, 0.4286, 0.9791, 0.5, 0.9791, 0.5714, 0.9791, 0.5714, 0.9791, 0.5, 0.9791, 0.5, 0.9791, 0.5714, 0.9791, 0.5714, 0.9791, 0.5, 0.9791, 0.4286, 0.9791, 0.5, 0.9791, 0.5, 0.9791, 0.4286, 0.9791, 0.5714, 0.9791, 0.5, 0.9791, 0.5, 0.9791, 0.5714, 0.9791, 0.4286, 0.9791, 0.4286, 0.9791, 0.4286, 0.9791, 0.4286, 0.9791, 0.5, 0.9791, 0.5714, 0.9791, 0.5714, 0.9791, 0.5, 0.9791, 0.5, 0.9791, 0.4286, 0.9791, 0.4286, 0.9791, 0.5, 0.9791])
me_cylinder_001.use_remesh_preserve_volume = False
me_cylinder_001.use_remesh_preserve_attributes = False
me_cylinder_001.use_mirror_vertex_groups = False
me_cylinder_001.update()

# ---- objects
ob_lightsaber_ref = bpy.data.objects.new('lightsaber_ref', None)
ob_cylinder = bpy.data.objects.new('Cylinder', me_cylinder_002)
ob_ref = bpy.data.objects.new('Ref', None)
ob_handle = bpy.data.objects.new('Handle', me_cube_001)
ob_barrel = bpy.data.objects.new('Barrel', me_cylinder_001)
ob_camera = bpy.data.objects.new('Camera', cam_camera)
ob_light = bpy.data.objects.new('Light', light_light)

# ---- transforms, parenting, visibility, modifiers, constraints
ob_lightsaber_ref.location = (0.0, -1.619, 0.0)
ob_lightsaber_ref.rotation_euler = (1.571, -0.0, 3.142)
ob_lightsaber_ref.empty_display_type = 'IMAGE'
ob_lightsaber_ref.empty_display_size = 4.952
ob_lightsaber_ref.empty_image_offset = (-0.5048, -0.5)
ob_lightsaber_ref.show_empty_image_perspective = False
ob_lightsaber_ref.use_empty_image_alpha = True
ob_lightsaber_ref.lineart.crease_threshold = 0.0
ob_cylinder.location = (0.0, 0.0, 0.0)
ob_cylinder.lineart.crease_threshold = 0.0
ob_ref.location = (0.0, 0.0, 0.0)
ob_ref.rotation_euler = (-1.571, 3.141, -1.571)
ob_ref.empty_display_type = 'IMAGE'
ob_ref.empty_display_size = 5.0
ob_ref.show_empty_image_perspective = False
ob_ref.use_empty_image_alpha = True
ob_ref.color = (1.0, 1.0, 1.0, 0.7153)
ob_ref.lineart.crease_threshold = 0.0
ob_handle.location = (0.0, 0.0, 0.0)
ob_handle.lineart.crease_threshold = 0.0
ob_barrel.location = (0.0, 0.0, 0.0)
ob_barrel.lineart.crease_threshold = 0.0
_m = ob_barrel.modifiers.new('Bevel', 'BEVEL')
_m.width = 0.17
_m.width_pct = 0.17
_m.limit_method = 'NONE'
_m.face_strength_mode = 'FSTR_NEW'
_m.spread = 0.11
ob_camera.location = (7.359, -6.926, 4.958)
ob_camera.rotation_euler = (1.109, 0.0, 0.8149)
ob_camera.lock_rotations_4d = False
ob_camera.empty_display_type = 'ARROWS'
ob_camera.color = (0.0, 0.0, 0.0, 0.0)
ob_camera.display_type = 'WIRE'
ob_camera.lineart.crease_threshold = 0.0
ob_light.location = (4.076, 1.005, 5.904)
ob_light.rotation_euler = (0.6503, 0.05522, 1.866)
ob_light.lock_rotations_4d = False
ob_light.empty_display_type = 'ARROWS'
ob_light.color = (0.0, 0.0, 0.0, 0.0)
ob_light.lineart.crease_threshold = 0.0

# ---- collection membership
col_lightsaber.objects.link(ob_lightsaber_ref)
col_lightsaber.objects.link(ob_cylinder)
col_pistol.objects.link(ob_ref)
col_pistol.objects.link(ob_handle)
col_pistol.objects.link(ob_barrel)
col_final.objects.link(ob_camera)
col_final.objects.link(ob_light)

# ---- scene / render settings (as saved in the file)
scene.camera = ob_camera
scene.frame_start = 1; scene.frame_end = 250; scene.frame_set(0)
scene.render.engine = 'BLENDER_EEVEE_NEXT'
scene.cycles.use_denoising = False
scene.cycles.samples = 128
scene.cycles.sampling_pattern = 'TABULATED_SOBOL'
scene.cycles.use_adaptive_sampling = False
scene.cycles.use_light_tree = False
scene.view_settings.view_transform = 'Filmic'
bpy.context.view_layer.update()
